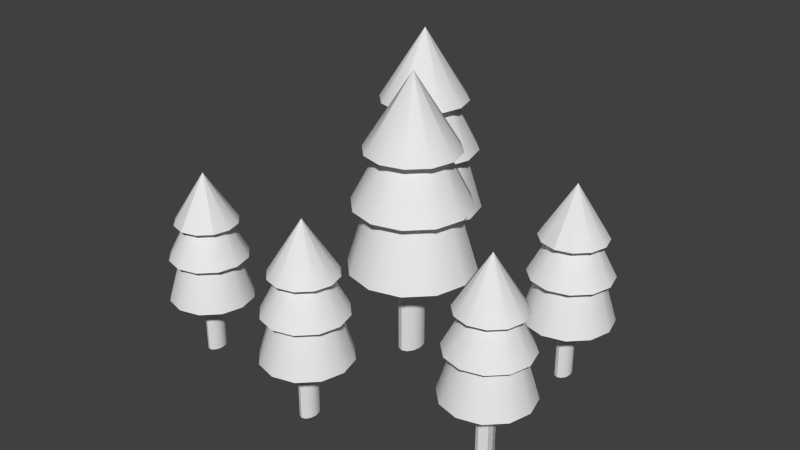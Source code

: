# Source: Forest.blend  (saved by Blender 2.83.19; exported with 4.5.12 LTS)
import bpy
from mathutils import Matrix  # noqa: F401  (used for matrix-valued properties, if any)

bpy.ops.wm.read_factory_settings(use_empty=True)
scene = bpy.context.scene
scene.name = 'Scene'

# ---- collections
col_collection_1 = bpy.data.collections.new('Collection 1'); scene.collection.children.link(col_collection_1)

# ---- world
world_world = bpy.data.worlds.new('World'); scene.world = world_world
world_world.color = (0.05088, 0.05088, 0.05088)
world_world.use_sun_shadow = False
world_world.sun_shadow_jitter_overblur = 0.0
world_world.cycles.sampling_method = 'MANUAL'
world_world.cycles.sample_map_resolution = 256

# ---- meshes
me_cylinder_003 = bpy.data.meshes.new('Cylinder.003')
me_cylinder_003.from_pydata([(0.01773, 0.04472, 0.4061), (-2.743e-08, 0.05164, 0.4061), (-3.065e-08, 0.05164, 0.1101), (0.01773, 0.04472, 0.1101), (0.03072, 0.02582, 0.1101), (0.03547, -1.38e-07, 0.1101), (0.03072, -0.02582, 0.1101), (0.01773, -0.04472, 0.1101), (-2.53e-08, -0.05164, 0.1101), (-0.01773, -0.04472, 0.1101), (-0.03072, -0.02582, 0.1101), (-0.03547, -1.598e-07, 0.1101), (-0.03072, 0.02582, 0.1101), (-0.01773, 0.04472, 0.1101), (0.03072, 0.02582, 0.4061), (0.03547, -1.38e-07, 0.4061), (0.03072, -0.02582, 0.4061), (0.01773, -0.04472, 0.4061), (-2.207e-08, -0.05164, 0.4061), (-0.01773, -0.04472, 0.4061), (-0.03072, -0.02582, 0.4061), (-0.03547, -1.598e-07, 0.4061), (-0.03072, 0.02582, 0.4061), (-0.01773, 0.04472, 0.4061), (0.5161, -0.2599, 0.3048), (0.5039, -0.2552, 0.3048), (0.5039, -0.2552, 0.1006), (0.5161, -0.2599, 0.1006), (0.5251, -0.273, 0.1006), (0.5284, -0.2908, 0.1006), (0.5251, -0.3086, 0.1006), (0.5161, -0.3216, 0.1006), (0.5039, -0.3264, 0.1006), (0.4917, -0.3216, 0.1006), (0.4827, -0.3086, 0.1006), (0.4794, -0.2908, 0.1006), (0.4827, -0.273, 0.1006), (0.4917, -0.2599, 0.1006), (0.5251, -0.273, 0.3048), (0.5284, -0.2908, 0.3048), (0.5251, -0.3086, 0.3048), (0.5161, -0.3216, 0.3048), (0.5039, -0.3264, 0.3048), (0.4917, -0.3216, 0.3048), (0.4827, -0.3086, 0.3048), (0.4794, -0.2908, 0.3048), (0.4827, -0.273, 0.3048), (0.4917, -0.2599, 0.3048), (-0.592, -0.2772, 0.2119), (-0.6042, -0.2724, 0.2119), (-0.6042, -0.2724, 0.00772), (-0.592, -0.2772, 0.00772), (-0.583, -0.2902, 0.00772), (-0.5798, -0.308, 0.00772), (-0.583, -0.3259, 0.00772), (-0.592, -0.3389, 0.00772), (-0.6042, -0.3437, 0.00772), (-0.6165, -0.3389, 0.00772), (-0.6254, -0.3259, 0.00772), (-0.6287, -0.308, 0.00772), (-0.6254, -0.2902, 0.00772), (-0.6165, -0.2772, 0.00772), (-0.583, -0.2902, 0.2119), (-0.5798, -0.308, 0.2119), (-0.583, -0.3259, 0.2119), (-0.592, -0.3389, 0.2119), (-0.6042, -0.3437, 0.2119), (-0.6165, -0.3389, 0.2119), (-0.6254, -0.3259, 0.2119), (-0.6287, -0.308, 0.2119), (-0.6254, -0.2902, 0.2119), (-0.6165, -0.2772, 0.2119), (0.4917, 0.1861, 0.332), (0.4795, 0.1909, 0.332), (0.4795, 0.1909, 0.1279), (0.4917, 0.1861, 0.1279), (0.5007, 0.1731, 0.1279), (0.504, 0.1552, 0.1279), (0.5007, 0.1374, 0.1279), (0.4917, 0.1244, 0.1279), (0.4795, 0.1196, 0.1279), (0.4673, 0.1244, 0.1279), (0.4583, 0.1374, 0.1279), (0.455, 0.1552, 0.1279), (0.4583, 0.1731, 0.1279), (0.4673, 0.1861, 0.1279), (0.5007, 0.1731, 0.332), (0.504, 0.1552, 0.332), (0.5007, 0.1374, 0.332), (0.4917, 0.1244, 0.332), (0.4795, 0.1196, 0.332), (0.4673, 0.1244, 0.332), (0.4583, 0.1374, 0.332), (0.455, 0.1552, 0.332), (0.4583, 0.1731, 0.332), (0.4673, 0.1861, 0.332), (-0.2651, 0.4538, 0.3814), (-0.2828, 0.4607, 0.3814), (-0.2828, 0.4607, 0.08544), (-0.2651, 0.4538, 0.08544), (-0.2521, 0.4349, 0.08544), (-0.2474, 0.4091, 0.08544), (-0.2521, 0.3832, 0.08544), (-0.2651, 0.3643, 0.08544), (-0.2828, 0.3574, 0.08544), (-0.3006, 0.3643, 0.08544), (-0.3135, 0.3832, 0.08544), (-0.3183, 0.4091, 0.08544), (-0.3135, 0.4349, 0.08544), (-0.3006, 0.4538, 0.08544), (-0.2521, 0.4349, 0.3814), (-0.2474, 0.4091, 0.3814), (-0.2521, 0.3832, 0.3814), (-0.2651, 0.3643, 0.3814), (-0.2828, 0.3574, 0.3814), (-0.3006, 0.3643, 0.3814), (-0.3135, 0.3832, 0.3814), (-0.3183, 0.4091, 0.3814), (-0.3135, 0.4349, 0.3814), (-0.3006, 0.4538, 0.3814), (0.00798, -0.4411, 0.307), (-0.004252, -0.4363, 0.307), (-0.004252, -0.4363, 0.1028), (0.00798, -0.4411, 0.1028), (0.01693, -0.4541, 0.1028), (0.02021, -0.4719, 0.1028), (0.01693, -0.4897, 0.1028), (0.00798, -0.5028, 0.1028), (-0.004252, -0.5075, 0.1028), (-0.01648, -0.5028, 0.1028), (-0.02544, -0.4897, 0.1028), (-0.02872, -0.4719, 0.1028), (-0.02544, -0.4541, 0.1028), (-0.01648, -0.4411, 0.1028), (0.01693, -0.4541, 0.307), (0.02021, -0.4719, 0.307), (0.01693, -0.4897, 0.307), (0.00798, -0.5028, 0.307), (-0.004252, -0.5075, 0.307), (-0.01648, -0.5028, 0.307), (-0.02544, -0.4897, 0.307), (-0.02872, -0.4719, 0.307), (-0.02544, -0.4541, 0.307), (-0.01648, -0.4411, 0.307), (0.01773, 0.04472, 0.4061), (-2.743e-08, 0.05164, 0.4061), (0.03072, 0.02582, 0.4061), (0.03547, -1.38e-07, 0.4061), (0.03072, -0.02582, 0.4061), (0.01773, -0.04472, 0.4061), (-2.207e-08, -0.05164, 0.4061), (-0.01773, -0.04472, 0.4061), (-0.03072, -0.02582, 0.4061), (-0.03547, -1.598e-07, 0.4061), (-0.03072, 0.02582, 0.4061), (-0.01773, 0.04472, 0.4061), (0.1037, 0.1796, 0.4061), (-2.75e-08, 0.2073, 0.4061), (0.1796, 0.1037, 0.4061), (0.2073, -1.171e-07, 0.4061), (0.1796, -0.1037, 0.4061), (0.1037, -0.1796, 0.4061), (3.806e-09, -0.2073, 0.4061), (-0.1037, -0.1796, 0.4061), (-0.1796, -0.1037, 0.4061), (-0.2073, -2.045e-07, 0.4061), (-0.1796, 0.1037, 0.4061), (-0.1037, 0.1796, 0.4061), (0.07096, 0.1229, 0.6218), (-3.33e-08, 0.1419, 0.6218), (0.1229, 0.07096, 0.6218), (0.1419, -1.278e-07, 0.6218), (0.1229, -0.07096, 0.6218), (0.07096, -0.1229, 0.6218), (-1.186e-08, -0.1419, 0.6218), (-0.07096, -0.1229, 0.6218), (-0.1229, -0.07096, 0.6218), (-0.1419, -1.876e-07, 0.6218), (-0.1229, 0.07096, 0.6218), (-0.07096, 0.1229, 0.6218), (0.09653, 0.1672, 0.6218), (-3.24e-08, 0.1931, 0.6218), (0.1672, 0.09653, 0.6218), (0.1931, -1.195e-07, 0.6218), (0.1672, -0.09653, 0.6218), (0.09653, -0.1672, 0.6218), (-3.247e-09, -0.1931, 0.6218), (-0.09653, -0.1672, 0.6218), (-0.1672, -0.09653, 0.6218), (-0.1931, -2.008e-07, 0.6218), (-0.1672, 0.09653, 0.6218), (-0.09653, 0.1672, 0.6218), (0.05058, 0.0876, 0.799), (-4.1e-08, 0.1012, 0.799), (0.0876, 0.05058, 0.799), (0.1012, -1.36e-07, 0.799), (0.0876, -0.05058, 0.799), (0.05058, -0.0876, 0.799), (-2.572e-08, -0.1012, 0.799), (-0.05058, -0.0876, 0.799), (-0.0876, -0.05058, 0.799), (-0.1012, -1.786e-07, 0.799), (-0.0876, 0.05058, 0.799), (-0.05058, 0.0876, 0.799), (0.07756, 0.1343, 0.799), (-4.164e-08, 0.1551, 0.799), (0.1343, 0.07756, 0.799), (0.1551, -1.28e-07, 0.799), (0.1343, -0.07756, 0.799), (0.07756, -0.1343, 0.799), (-1.821e-08, -0.1551, 0.799), (-0.07756, -0.1343, 0.799), (-0.1343, -0.07756, 0.799), (-0.1551, -1.934e-07, 0.799), (-0.1343, 0.07756, 0.799), (-0.07756, 0.1343, 0.799), (-3.699e-08, -1.59e-07, 1.046), (-3.539e-08, -1.59e-07, 1.046), (-3.217e-08, -1.542e-07, 1.046), (-3.217e-08, -1.542e-07, 1.046), (-3.217e-08, -1.542e-07, 1.046), (-3.699e-08, -1.494e-07, 1.046), (-3.539e-08, -1.494e-07, 1.046), (-3.699e-08, -1.494e-07, 1.046), (-3.217e-08, -1.542e-07, 1.046), (-3.217e-08, -1.542e-07, 1.046), (-3.217e-08, -1.542e-07, 1.046), (-3.699e-08, -1.59e-07, 1.046), (0.5161, -0.2599, 0.3048), (0.5039, -0.2552, 0.3048), (0.5251, -0.273, 0.3048), (0.5284, -0.2908, 0.3048), (0.5251, -0.3086, 0.3048), (0.5161, -0.3216, 0.3048), (0.5039, -0.3264, 0.3048), (0.4917, -0.3216, 0.3048), (0.4827, -0.3086, 0.3048), (0.4794, -0.2908, 0.3048), (0.4827, -0.273, 0.3048), (0.4917, -0.2599, 0.3048), (0.5754, -0.1669, 0.3048), (0.5039, -0.1478, 0.3048), (0.6278, -0.2193, 0.3048), (0.6469, -0.2908, 0.3048), (0.6278, -0.3623, 0.3048), (0.5754, -0.4146, 0.3048), (0.5039, -0.4338, 0.3048), (0.4324, -0.4146, 0.3048), (0.3801, -0.3623, 0.3048), (0.3609, -0.2908, 0.3048), (0.3801, -0.2193, 0.3048), (0.4324, -0.1669, 0.3048), (0.5529, -0.206, 0.4536), (0.5039, -0.1929, 0.4536), (0.5887, -0.2418, 0.4536), (0.6018, -0.2908, 0.4536), (0.5887, -0.3397, 0.4536), (0.5529, -0.3756, 0.4536), (0.5039, -0.3887, 0.4536), (0.455, -0.3756, 0.4536), (0.4191, -0.3397, 0.4536), (0.406, -0.2908, 0.4536), (0.4191, -0.2418, 0.4536), (0.455, -0.206, 0.4536), (0.5705, -0.1755, 0.4536), (0.5039, -0.1576, 0.4536), (0.6192, -0.2242, 0.4536), (0.6371, -0.2908, 0.4536), (0.6192, -0.3574, 0.4536), (0.5705, -0.4061, 0.4536), (0.5039, -0.4239, 0.4536), (0.4373, -0.4061, 0.4536), (0.3886, -0.3574, 0.4536), (0.3708, -0.2908, 0.4536), (0.3886, -0.2242, 0.4536), (0.4373, -0.1755, 0.4536), (0.5388, -0.2304, 0.5758), (0.5039, -0.221, 0.5758), (0.5643, -0.2559, 0.5758), (0.5737, -0.2908, 0.5758), (0.5643, -0.3257, 0.5758), (0.5388, -0.3512, 0.5758), (0.5039, -0.3606, 0.5758), (0.469, -0.3512, 0.5758), (0.4435, -0.3257, 0.5758), (0.4341, -0.2908, 0.5758), (0.4435, -0.2559, 0.5758), (0.469, -0.2304, 0.5758), (0.5574, -0.1981, 0.5758), (0.5039, -0.1838, 0.5758), (0.5966, -0.2373, 0.5758), (0.6109, -0.2908, 0.5758), (0.5966, -0.3443, 0.5758), (0.5574, -0.3834, 0.5758), (0.5039, -0.3978, 0.5758), (0.4504, -0.3834, 0.5758), (0.4112, -0.3443, 0.5758), (0.3969, -0.2908, 0.5758), (0.4112, -0.2373, 0.5758), (0.4504, -0.1981, 0.5758), (0.5039, -0.2908, 0.7465), (0.5039, -0.2908, 0.7465), (0.5039, -0.2908, 0.7465), (0.5039, -0.2908, 0.7465), (0.5039, -0.2908, 0.7465), (0.5039, -0.2908, 0.7465), (0.5039, -0.2908, 0.7465), (0.5039, -0.2908, 0.7465), (0.5039, -0.2908, 0.7465), (0.5039, -0.2908, 0.7465), (0.5039, -0.2908, 0.7465), (0.5039, -0.2908, 0.7465), (-0.592, -0.2772, 0.2119), (-0.6042, -0.2724, 0.2119), (-0.583, -0.2902, 0.2119), (-0.5798, -0.308, 0.2119), (-0.583, -0.3259, 0.2119), (-0.592, -0.3389, 0.2119), (-0.6042, -0.3437, 0.2119), (-0.6165, -0.3389, 0.2119), (-0.6254, -0.3259, 0.2119), (-0.6287, -0.308, 0.2119), (-0.6254, -0.2902, 0.2119), (-0.6165, -0.2772, 0.2119), (-0.5327, -0.1842, 0.2119), (-0.6042, -0.165, 0.2119), (-0.4804, -0.2365, 0.2119), (-0.4612, -0.308, 0.2119), (-0.4804, -0.3796, 0.2119), (-0.5327, -0.4319, 0.2119), (-0.6042, -0.4511, 0.2119), (-0.6757, -0.4319, 0.2119), (-0.7281, -0.3796, 0.2119), (-0.7472, -0.308, 0.2119), (-0.7281, -0.2365, 0.2119), (-0.6757, -0.1842, 0.2119), (-0.5553, -0.2233, 0.3606), (-0.6042, -0.2101, 0.3606), (-0.5194, -0.2591, 0.3606), (-0.5063, -0.308, 0.3606), (-0.5194, -0.357, 0.3606), (-0.5553, -0.3928, 0.3606), (-0.6042, -0.4059, 0.3606), (-0.6532, -0.3928, 0.3606), (-0.689, -0.357, 0.3606), (-0.7021, -0.308, 0.3606), (-0.689, -0.2591, 0.3606), (-0.6532, -0.2233, 0.3606), (-0.5376, -0.1927, 0.3606), (-0.6042, -0.1749, 0.3606), (-0.4889, -0.2415, 0.3606), (-0.4711, -0.308, 0.3606), (-0.4889, -0.3746, 0.3606), (-0.5376, -0.4234, 0.3606), (-0.6042, -0.4412, 0.3606), (-0.6708, -0.4234, 0.3606), (-0.7195, -0.3746, 0.3606), (-0.7374, -0.308, 0.3606), (-0.7195, -0.2415, 0.3606), (-0.6708, -0.1927, 0.3606), (-0.5693, -0.2476, 0.4829), (-0.6042, -0.2383, 0.4829), (-0.5438, -0.2732, 0.4829), (-0.5345, -0.308, 0.4829), (-0.5438, -0.3429, 0.4829), (-0.5693, -0.3685, 0.4829), (-0.6042, -0.3778, 0.4829), (-0.6391, -0.3685, 0.4829), (-0.6646, -0.3429, 0.4829), (-0.674, -0.308, 0.4829), (-0.6646, -0.2732, 0.4829), (-0.6391, -0.2476, 0.4829), (-0.5507, -0.2154, 0.4829), (-0.6042, -0.201, 0.4829), (-0.5116, -0.2545, 0.4829), (-0.4972, -0.308, 0.4829), (-0.5116, -0.3615, 0.4829), (-0.5507, -0.4007, 0.4829), (-0.6042, -0.415, 0.4829), (-0.6577, -0.4007, 0.4829), (-0.6969, -0.3615, 0.4829), (-0.7112, -0.308, 0.4829), (-0.6969, -0.2545, 0.4829), (-0.6577, -0.2154, 0.4829), (-0.6042, -0.308, 0.6535), (-0.6042, -0.308, 0.6535), (-0.6042, -0.308, 0.6535), (-0.6042, -0.308, 0.6535), (-0.6042, -0.308, 0.6535), (-0.6042, -0.308, 0.6535), (-0.6042, -0.308, 0.6535), (-0.6042, -0.308, 0.6535), (-0.6042, -0.308, 0.6535), (-0.6042, -0.308, 0.6535), (-0.6042, -0.308, 0.6535), (-0.6042, -0.308, 0.6535), (0.4917, 0.1861, 0.332), (0.4795, 0.1909, 0.332), (0.5007, 0.1731, 0.332), (0.504, 0.1552, 0.332), (0.5007, 0.1374, 0.332), (0.4917, 0.1244, 0.332), (0.4795, 0.1196, 0.332), (0.4673, 0.1244, 0.332), (0.4583, 0.1374, 0.332), (0.455, 0.1552, 0.332), (0.4583, 0.1731, 0.332), (0.4673, 0.1861, 0.332), (0.551, 0.2791, 0.332), (0.4795, 0.2983, 0.332), (0.6034, 0.2268, 0.332), (0.6225, 0.1552, 0.332), (0.6034, 0.08374, 0.332), (0.551, 0.03139, 0.332), (0.4795, 0.01223, 0.332), (0.408, 0.03139, 0.332), (0.3556, 0.08374, 0.332), (0.3365, 0.1552, 0.332), (0.3556, 0.2268, 0.332), (0.408, 0.2791, 0.332), (0.5284, 0.24, 0.4808), (0.4795, 0.2531, 0.4808), (0.5643, 0.2042, 0.4808), (0.5774, 0.1552, 0.4808), (0.5643, 0.1063, 0.4808), (0.5284, 0.07047, 0.4808), (0.4795, 0.05735, 0.4808), (0.4306, 0.07047, 0.4808), (0.3947, 0.1063, 0.4808), (0.3816, 0.1552, 0.4808), (0.3947, 0.2042, 0.4808), (0.4306, 0.24, 0.4808), (0.5461, 0.2706, 0.4808), (0.4795, 0.2884, 0.4808), (0.5948, 0.2218, 0.4808), (0.6127, 0.1552, 0.4808), (0.5948, 0.08867, 0.4808), (0.5461, 0.03993, 0.4808), (0.4795, 0.02209, 0.4808), (0.4129, 0.03993, 0.4808), (0.3642, 0.08867, 0.4808), (0.3463, 0.1552, 0.4808), (0.3642, 0.2218, 0.4808), (0.4129, 0.2706, 0.4808), (0.5144, 0.2157, 0.603), (0.4795, 0.225, 0.603), (0.5399, 0.1901, 0.603), (0.5493, 0.1552, 0.603), (0.5399, 0.1204, 0.603), (0.5144, 0.09482, 0.603), (0.4795, 0.08548, 0.603), (0.4446, 0.09482, 0.603), (0.4191, 0.1204, 0.603), (0.4097, 0.1552, 0.603), (0.4191, 0.1901, 0.603), (0.4446, 0.2157, 0.603), (0.533, 0.2479, 0.603), (0.4795, 0.2622, 0.603), (0.5722, 0.2087, 0.603), (0.5865, 0.1552, 0.603), (0.5722, 0.1017, 0.603), (0.533, 0.06258, 0.603), (0.4795, 0.04825, 0.603), (0.426, 0.06258, 0.603), (0.3868, 0.1017, 0.603), (0.3725, 0.1552, 0.603), (0.3868, 0.2087, 0.603), (0.426, 0.2479, 0.603), (0.4795, 0.1552, 0.7737), (0.4795, 0.1552, 0.7737), (0.4795, 0.1552, 0.7737), (0.4795, 0.1552, 0.7737), (0.4795, 0.1552, 0.7737), (0.4795, 0.1552, 0.7737), (0.4795, 0.1552, 0.7737), (0.4795, 0.1552, 0.7737), (0.4795, 0.1552, 0.7737), (0.4795, 0.1552, 0.7737), (0.4795, 0.1552, 0.7737), (0.4795, 0.1552, 0.7737), (-0.2651, 0.4538, 0.3814), (-0.2828, 0.4607, 0.3814), (-0.2521, 0.4349, 0.3814), (-0.2474, 0.4091, 0.3814), (-0.2521, 0.3832, 0.3814), (-0.2651, 0.3643, 0.3814), (-0.2828, 0.3574, 0.3814), (-0.3006, 0.3643, 0.3814), (-0.3135, 0.3832, 0.3814), (-0.3183, 0.4091, 0.3814), (-0.3135, 0.4349, 0.3814), (-0.3006, 0.4538, 0.3814), (-0.1792, 0.5886, 0.3814), (-0.2828, 0.6164, 0.3814), (-0.1033, 0.5127, 0.3814), (-0.07548, 0.4091, 0.3814), (-0.1033, 0.3054, 0.3814), (-0.1792, 0.2295, 0.3814), (-0.2828, 0.2017, 0.3814), (-0.3865, 0.2295, 0.3814), (-0.4624, 0.3054, 0.3814), (-0.4902, 0.4091, 0.3814), (-0.4624, 0.5127, 0.3814), (-0.3865, 0.5886, 0.3814), (-0.2119, 0.532, 0.5971), (-0.2828, 0.551, 0.5971), (-0.1599, 0.48, 0.5971), (-0.1409, 0.4091, 0.5971), (-0.1599, 0.3381, 0.5971), (-0.2119, 0.2862, 0.5971), (-0.2828, 0.2671, 0.5971), (-0.3538, 0.2862, 0.5971), (-0.4057, 0.3381, 0.5971), (-0.4248, 0.4091, 0.5971), (-0.4057, 0.48, 0.5971), (-0.3538, 0.532, 0.5971), (-0.1863, 0.5763, 0.5971), (-0.2828, 0.6021, 0.5971), (-0.1156, 0.5056, 0.5971), (-0.08977, 0.4091, 0.5971), (-0.1156, 0.3125, 0.5971), (-0.1863, 0.2419, 0.5971), (-0.2828, 0.216, 0.5971), (-0.3794, 0.2419, 0.5971), (-0.45, 0.3125, 0.5971), (-0.4759, 0.4091, 0.5971), (-0.45, 0.5056, 0.5971), (-0.3794, 0.5763, 0.5971), (-0.2322, 0.4967, 0.7743), (-0.2828, 0.5102, 0.7743), (-0.1952, 0.4596, 0.7743), (-0.1817, 0.4091, 0.7743), (-0.1952, 0.3585, 0.7743), (-0.2322, 0.3215, 0.7743), (-0.2828, 0.3079, 0.7743), (-0.3334, 0.3215, 0.7743), (-0.3704, 0.3585, 0.7743), (-0.384, 0.4091, 0.7743), (-0.3704, 0.4596, 0.7743), (-0.3334, 0.4967, 0.7743), (-0.2053, 0.5434, 0.7743), (-0.2828, 0.5642, 0.7743), (-0.1485, 0.4866, 0.7743), (-0.1277, 0.4091, 0.7743), (-0.1485, 0.3315, 0.7743), (-0.2053, 0.2747, 0.7743), (-0.2828, 0.2539, 0.7743), (-0.3604, 0.2747, 0.7743), (-0.4172, 0.3315, 0.7743), (-0.438, 0.4091, 0.7743), (-0.4172, 0.4866, 0.7743), (-0.3604, 0.5434, 0.7743), (-0.2828, 0.4091, 1.022), (-0.2828, 0.4091, 1.022), (-0.2828, 0.4091, 1.022), (-0.2828, 0.4091, 1.022), (-0.2828, 0.4091, 1.022), (-0.2828, 0.4091, 1.022), (-0.2828, 0.4091, 1.022), (-0.2828, 0.4091, 1.022), (-0.2828, 0.4091, 1.022), (-0.2828, 0.4091, 1.022), (-0.2828, 0.4091, 1.022), (-0.2828, 0.4091, 1.022), (0.00798, -0.4411, 0.307), (-0.004252, -0.4363, 0.307), (0.01693, -0.4541, 0.307), (0.02021, -0.4719, 0.307), (0.01693, -0.4897, 0.307), (0.00798, -0.5028, 0.307), (-0.004252, -0.5075, 0.307), (-0.01648, -0.5028, 0.307), (-0.02544, -0.4897, 0.307), (-0.02872, -0.4719, 0.307), (-0.02544, -0.4541, 0.307), (-0.01648, -0.4411, 0.307), (0.06726, -0.3481, 0.307), (-0.004252, -0.3289, 0.307), (0.1196, -0.4004, 0.307), (0.1388, -0.4719, 0.307), (0.1196, -0.5434, 0.307), (0.06726, -0.5958, 0.307), (-0.004252, -0.6149, 0.307), (-0.07576, -0.5958, 0.307), (-0.1281, -0.5434, 0.307), (-0.1473, -0.4719, 0.307), (-0.1281, -0.4004, 0.307), (-0.07576, -0.3481, 0.307), (0.0447, -0.3871, 0.4557), (-0.004252, -0.374, 0.4557), (0.08053, -0.423, 0.4557), (0.09364, -0.4719, 0.4557), (0.08053, -0.5209, 0.4557), (0.0447, -0.5567, 0.4557), (-0.004252, -0.5698, 0.4557), (-0.0532, -0.5567, 0.4557), (-0.08903, -0.5209, 0.4557), (-0.1021, -0.4719, 0.4557), (-0.08903, -0.423, 0.4557), (-0.0532, -0.3871, 0.4557), (0.06233, -0.3566, 0.4557), (-0.004252, -0.3388, 0.4557), (0.1111, -0.4054, 0.4557), (0.1289, -0.4719, 0.4557), (0.1111, -0.5385, 0.4557), (0.06233, -0.5872, 0.4557), (-0.004252, -0.6051, 0.4557), (-0.07083, -0.5872, 0.4557), (-0.1196, -0.5385, 0.4557), (-0.1374, -0.4719, 0.4557), (-0.1196, -0.4054, 0.4557), (-0.07083, -0.3566, 0.4557), (0.03063, -0.4115, 0.578), (-0.004252, -0.4022, 0.578), (0.05617, -0.437, 0.578), (0.06552, -0.4719, 0.578), (0.05617, -0.5068, 0.578), (0.03063, -0.5324, 0.578), (-0.004252, -0.5417, 0.578), (-0.03914, -0.5324, 0.578), (-0.06468, -0.5068, 0.578), (-0.07402, -0.4719, 0.578), (-0.06468, -0.437, 0.578), (-0.03914, -0.4115, 0.578), (0.04925, -0.3793, 0.578), (-0.004252, -0.3649, 0.578), (0.08841, -0.4184, 0.578), (0.1027, -0.4719, 0.578), (0.08841, -0.5254, 0.578), (0.04925, -0.5646, 0.578), (-0.004252, -0.5789, 0.578), (-0.05775, -0.5646, 0.578), (-0.09692, -0.5254, 0.578), (-0.1113, -0.4719, 0.578), (-0.09692, -0.4184, 0.578), (-0.05775, -0.3793, 0.578), (-0.004252, -0.4719, 0.7486), (-0.004252, -0.4719, 0.7486), (-0.004252, -0.4719, 0.7486), (-0.004252, -0.4719, 0.7486), (-0.004252, -0.4719, 0.7486), (-0.004252, -0.4719, 0.7486), (-0.004252, -0.4719, 0.7486), (-0.004252, -0.4719, 0.7486), (-0.004252, -0.4719, 0.7486), (-0.004252, -0.4719, 0.7486), (-0.004252, -0.4719, 0.7486), (-0.004252, -0.4719, 0.7486), (0.01773, -0.04472, 0.4061), (0.01773, -0.04472, 0.1101), (-2.207e-08, -0.05164, 0.4061), (-2.53e-08, -0.05164, 0.1101), (-0.01773, -0.04472, 0.4061), (-0.01773, -0.04472, 0.1101), (0.01773, 0.04472, 0.4061), (0.01773, 0.04472, 0.1101), (-2.743e-08, 0.05164, 0.4061), (-3.065e-08, 0.05164, 0.1101), (-0.01773, 0.04472, 0.4061), (-0.01773, 0.04472, 0.1101), (0.5251, -0.273, 0.3048), (0.5251, -0.273, 0.3048), (0.5251, -0.273, 0.1006), (0.5251, -0.273, 0.1006), (0.5284, -0.2908, 0.1006), (0.4827, -0.3086, 0.3048), (0.4917, -0.3216, 0.3048), (0.4917, -0.3216, 0.3048), (0.5251, -0.3086, 0.3048), (0.5251, -0.3086, 0.1006), (0.5161, -0.3216, 0.3048), (0.5161, -0.3216, 0.1006), (0.5039, -0.3264, 0.3048), (0.5039, -0.3264, 0.1006), (0.4917, -0.3216, 0.1006), (0.4917, -0.3216, 0.1006), (0.5161, -0.2599, 0.3048), (0.5161, -0.2599, 0.1006), (0.4827, -0.3086, 0.1006), (0.5284, -0.2908, 0.3048), (0.5039, -0.2552, 0.3048), (0.5039, -0.2552, 0.1006), (0.4917, -0.2599, 0.3048), (0.4917, -0.2599, 0.1006), (-0.592, -0.3389, 0.2119), (-0.592, -0.3389, 0.00772), (-0.6042, -0.3437, 0.2119), (-0.6042, -0.3437, 0.00772), (-0.6165, -0.3389, 0.2119), (-0.6165, -0.3389, 0.00772), (-0.592, -0.2772, 0.2119), (-0.592, -0.2772, 0.00772), (-0.6042, -0.2724, 0.2119), (-0.6042, -0.2724, 0.00772), (-0.6165, -0.2772, 0.2119), (-0.6165, -0.2772, 0.00772), (0.4917, 0.1244, 0.332), (0.4917, 0.1244, 0.1279), (0.4795, 0.1196, 0.332), (0.4795, 0.1196, 0.1279), (0.4673, 0.1244, 0.332), (0.4673, 0.1244, 0.1279), (0.4917, 0.1861, 0.332), (0.4917, 0.1861, 0.1279), (0.4795, 0.1909, 0.332), (0.4795, 0.1909, 0.1279), (0.4673, 0.1861, 0.332), (0.4673, 0.1861, 0.1279), (-0.2651, 0.3643, 0.3814), (-0.2651, 0.3643, 0.08544), (-0.2828, 0.3574, 0.3814), (-0.2828, 0.3574, 0.08544), (-0.3006, 0.3643, 0.3814), (-0.3006, 0.3643, 0.08544), (-0.2651, 0.4538, 0.3814), (-0.2651, 0.4538, 0.08544), (-0.2828, 0.4607, 0.3814), (-0.2828, 0.4607, 0.08544), (-0.3006, 0.4538, 0.3814), (-0.3006, 0.4538, 0.08544), (0.00798, -0.5028, 0.307), (0.00798, -0.5028, 0.1028), (-0.004252, -0.5075, 0.307), (-0.004252, -0.5075, 0.1028), (-0.01648, -0.5028, 0.307), (-0.01648, -0.5028, 0.1028), (0.00798, -0.4411, 0.307), (0.00798, -0.4411, 0.1028), (-0.004252, -0.4363, 0.307), (-0.004252, -0.4363, 0.1028), (-0.01648, -0.4411, 0.307), (-0.01648, -0.4411, 0.1028), (-2.75e-08, 0.2073, 0.4061), (-0.1037, 0.1796, 0.4061), (-0.1796, 0.1037, 0.4061), (-0.2073, -2.045e-07, 0.4061), (-0.1796, -0.1037, 0.4061), (-0.1037, -0.1796, 0.4061), (3.806e-09, -0.2073, 0.4061), (0.1037, -0.1796, 0.4061), (0.1796, -0.1037, 0.4061), (0.2073, -1.171e-07, 0.4061), (0.1796, 0.1037, 0.4061), (0.1037, 0.1796, 0.4061), (-3.33e-08, 0.1419, 0.6218), (-0.07096, 0.1229, 0.6218), (-0.1229, 0.07096, 0.6218), (-0.1419, -1.876e-07, 0.6218), (-0.1229, -0.07096, 0.6218), (-0.07096, -0.1229, 0.6218), (-1.186e-08, -0.1419, 0.6218), (0.07096, -0.1229, 0.6218), (0.1229, -0.07096, 0.6218), (0.1419, -1.278e-07, 0.6218), (0.1229, 0.07096, 0.6218), (0.07096, 0.1229, 0.6218), (-3.24e-08, 0.1931, 0.6218), (-0.09653, 0.1672, 0.6218), (-0.1672, 0.09653, 0.6218), (-0.1931, -2.008e-07, 0.6218), (-0.1672, -0.09653, 0.6218), (-0.09653, -0.1672, 0.6218), (-3.247e-09, -0.1931, 0.6218), (0.09653, -0.1672, 0.6218), (0.1672, -0.09653, 0.6218), (0.1931, -1.195e-07, 0.6218), (0.1672, 0.09653, 0.6218), (0.09653, 0.1672, 0.6218), (-4.1e-08, 0.1012, 0.799), (-0.05058, 0.0876, 0.799), (-0.0876, 0.05058, 0.799), (-0.1012, -1.786e-07, 0.799), (-0.0876, -0.05058, 0.799), (-0.05058, -0.0876, 0.799), (-2.572e-08, -0.1012, 0.799), (0.05058, -0.0876, 0.799), (0.0876, -0.05058, 0.799), (0.1012, -1.36e-07, 0.799), (0.0876, 0.05058, 0.799), (0.05058, 0.0876, 0.799), (-4.164e-08, 0.1551, 0.799), (-0.07756, 0.1343, 0.799), (-0.1343, 0.07756, 0.799), (-0.1551, -1.934e-07, 0.799), (-0.1343, -0.07756, 0.799), (-0.07756, -0.1343, 0.799), (-1.821e-08, -0.1551, 0.799), (0.07756, -0.1343, 0.799), (0.1343, -0.07756, 0.799), (0.1551, -1.28e-07, 0.799), (0.1343, 0.07756, 0.799), (0.07756, 0.1343, 0.799), (-3.539e-08, -1.59e-07, 1.046), (-3.699e-08, -1.59e-07, 1.046), (-3.217e-08, -1.542e-07, 1.046), (-3.217e-08, -1.542e-07, 1.046), (-3.217e-08, -1.542e-07, 1.046), (-3.699e-08, -1.494e-07, 1.046), (-3.539e-08, -1.494e-07, 1.046), (-3.699e-08, -1.494e-07, 1.046), (-3.217e-08, -1.542e-07, 1.046), (-3.217e-08, -1.542e-07, 1.046), (-3.217e-08, -1.542e-07, 1.046), (-3.699e-08, -1.59e-07, 1.046), (0.5039, -0.1478, 0.3048), (0.4324, -0.1669, 0.3048), (0.3801, -0.2193, 0.3048), (0.3609, -0.2908, 0.3048), (0.3801, -0.3623, 0.3048), (0.4324, -0.4146, 0.3048), (0.5039, -0.4338, 0.3048), (0.5754, -0.4146, 0.3048), (0.6278, -0.3623, 0.3048), (0.6469, -0.2908, 0.3048), (0.6278, -0.2193, 0.3048), (0.5754, -0.1669, 0.3048), (0.5039, -0.1929, 0.4536), (0.455, -0.206, 0.4536), (0.4191, -0.2418, 0.4536), (0.406, -0.2908, 0.4536), (0.4191, -0.3397, 0.4536), (0.455, -0.3756, 0.4536), (0.5039, -0.3887, 0.4536), (0.5529, -0.3756, 0.4536), (0.5887, -0.3397, 0.4536), (0.6018, -0.2908, 0.4536), (0.5887, -0.2418, 0.4536), (0.5529, -0.206, 0.4536), (0.5039, -0.1576, 0.4536), (0.4373, -0.1755, 0.4536), (0.3886, -0.2242, 0.4536), (0.3708, -0.2908, 0.4536), (0.3886, -0.3574, 0.4536), (0.4373, -0.4061, 0.4536), (0.5039, -0.4239, 0.4536), (0.5705, -0.4061, 0.4536), (0.6192, -0.3574, 0.4536), (0.6371, -0.2908, 0.4536), (0.6192, -0.2242, 0.4536), (0.5705, -0.1755, 0.4536), (0.5039, -0.221, 0.5758), (0.469, -0.2304, 0.5758), (0.4435, -0.2559, 0.5758), (0.4341, -0.2908, 0.5758), (0.4435, -0.3257, 0.5758), (0.469, -0.3512, 0.5758), (0.5039, -0.3606, 0.5758), (0.5388, -0.3512, 0.5758), (0.5643, -0.3257, 0.5758), (0.5737, -0.2908, 0.5758), (0.5643, -0.2559, 0.5758), (0.5388, -0.2304, 0.5758), (0.5039, -0.1838, 0.5758), (0.4504, -0.1981, 0.5758), (0.4112, -0.2373, 0.5758), (0.3969, -0.2908, 0.5758), (0.4112, -0.3443, 0.5758), (0.4504, -0.3834, 0.5758), (0.5039, -0.3978, 0.5758), (0.5574, -0.3834, 0.5758), (0.5966, -0.3443, 0.5758), (0.6109, -0.2908, 0.5758), (0.5966, -0.2373, 0.5758), (0.5574, -0.1981, 0.5758), (0.5039, -0.2908, 0.7465), (0.5039, -0.2908, 0.7465), (0.5039, -0.2908, 0.7465), (0.5039, -0.2908, 0.7465), (0.5039, -0.2908, 0.7465), (0.5039, -0.2908, 0.7465), (0.5039, -0.2908, 0.7465), (0.5039, -0.2908, 0.7465), (0.5039, -0.2908, 0.7465), (0.5039, -0.2908, 0.7465), (0.5039, -0.2908, 0.7465), (0.5039, -0.2908, 0.7465), (-0.6042, -0.165, 0.2119), (-0.6757, -0.1842, 0.2119), (-0.7281, -0.2365, 0.2119), (-0.7472, -0.308, 0.2119), (-0.7281, -0.3796, 0.2119), (-0.6757, -0.4319, 0.2119), (-0.6042, -0.4511, 0.2119), (-0.5327, -0.4319, 0.2119), (-0.4804, -0.3796, 0.2119), (-0.4612, -0.308, 0.2119), (-0.4804, -0.2365, 0.2119), (-0.5327, -0.1842, 0.2119), (-0.6042, -0.2101, 0.3606), (-0.6532, -0.2233, 0.3606), (-0.689, -0.2591, 0.3606), (-0.7021, -0.308, 0.3606), (-0.689, -0.357, 0.3606), (-0.6532, -0.3928, 0.3606), (-0.6042, -0.4059, 0.3606), (-0.5553, -0.3928, 0.3606), (-0.5194, -0.357, 0.3606), (-0.5063, -0.308, 0.3606), (-0.5194, -0.2591, 0.3606), (-0.5553, -0.2233, 0.3606), (-0.6042, -0.1749, 0.3606), (-0.6708, -0.1927, 0.3606), (-0.7195, -0.2415, 0.3606), (-0.7374, -0.308, 0.3606), (-0.7195, -0.3746, 0.3606), (-0.6708, -0.4234, 0.3606), (-0.6042, -0.4412, 0.3606), (-0.5376, -0.4234, 0.3606), (-0.4889, -0.3746, 0.3606), (-0.4711, -0.308, 0.3606), (-0.4889, -0.2415, 0.3606), (-0.5376, -0.1927, 0.3606), (-0.6042, -0.2383, 0.4829), (-0.6391, -0.2476, 0.4829), (-0.6646, -0.2732, 0.4829), (-0.674, -0.308, 0.4829), (-0.6646, -0.3429, 0.4829), (-0.6391, -0.3685, 0.4829), (-0.6042, -0.3778, 0.4829), (-0.5693, -0.3685, 0.4829), (-0.5438, -0.3429, 0.4829), (-0.5345, -0.308, 0.4829), (-0.5438, -0.2732, 0.4829), (-0.5693, -0.2476, 0.4829), (-0.6042, -0.201, 0.4829), (-0.6577, -0.2154, 0.4829), (-0.6969, -0.2545, 0.4829), (-0.7112, -0.308, 0.4829), (-0.6969, -0.3615, 0.4829), (-0.6577, -0.4007, 0.4829), (-0.6042, -0.415, 0.4829), (-0.6042, -0.415, 0.4829), (-0.5507, -0.4007, 0.4829), (-0.5116, -0.3615, 0.4829), (-0.5116, -0.3615, 0.4829), (-0.4972, -0.308, 0.4829), (-0.5116, -0.2545, 0.4829), (-0.5507, -0.2154, 0.4829), (-0.6042, -0.308, 0.6535), (-0.6042, -0.308, 0.6535), (-0.6042, -0.308, 0.6535), (-0.6042, -0.308, 0.6535), (-0.6042, -0.308, 0.6535), (-0.6042, -0.308, 0.6535), (-0.6042, -0.308, 0.6535), (-0.6042, -0.308, 0.6535), (-0.6042, -0.308, 0.6535), (-0.6042, -0.308, 0.6535), (-0.6042, -0.308, 0.6535), (-0.6042, -0.308, 0.6535), (0.4795, 0.2983, 0.332), (0.408, 0.2791, 0.332), (0.3556, 0.2268, 0.332), (0.3365, 0.1552, 0.332), (0.3556, 0.08374, 0.332), (0.408, 0.03139, 0.332), (0.4795, 0.01223, 0.332), (0.551, 0.03139, 0.332), (0.6034, 0.08374, 0.332), (0.6225, 0.1552, 0.332), (0.6034, 0.2268, 0.332), (0.551, 0.2791, 0.332), (0.4795, 0.2531, 0.4808), (0.4306, 0.24, 0.4808), (0.3947, 0.2042, 0.4808), (0.3816, 0.1552, 0.4808), (0.3947, 0.1063, 0.4808), (0.4306, 0.07047, 0.4808), (0.4795, 0.05735, 0.4808), (0.5284, 0.07047, 0.4808), (0.5643, 0.1063, 0.4808), (0.5774, 0.1552, 0.4808), (0.5643, 0.2042, 0.4808), (0.5284, 0.24, 0.4808), (0.4795, 0.2884, 0.4808), (0.4129, 0.2706, 0.4808), (0.3642, 0.2218, 0.4808), (0.3463, 0.1552, 0.4808), (0.3642, 0.08867, 0.4808), (0.4129, 0.03993, 0.4808), (0.4795, 0.02209, 0.4808), (0.5461, 0.03993, 0.4808), (0.5948, 0.08867, 0.4808), (0.6127, 0.1552, 0.4808), (0.5948, 0.2218, 0.4808), (0.5461, 0.2706, 0.4808), (0.4795, 0.225, 0.603), (0.4446, 0.2157, 0.603), (0.4191, 0.1901, 0.603), (0.4097, 0.1552, 0.603), (0.4191, 0.1204, 0.603), (0.4446, 0.09482, 0.603), (0.4795, 0.08548, 0.603), (0.5144, 0.09482, 0.603), (0.5399, 0.1204, 0.603), (0.5493, 0.1552, 0.603), (0.5399, 0.1901, 0.603), (0.5144, 0.2157, 0.603), (0.4795, 0.2622, 0.603), (0.426, 0.2479, 0.603), (0.3868, 0.2087, 0.603), (0.3725, 0.1552, 0.603), (0.3868, 0.1017, 0.603), (0.426, 0.06258, 0.603), (0.4795, 0.04825, 0.603), (0.4795, 0.04825, 0.603), (0.4795, 0.04825, 0.603), (0.533, 0.06258, 0.603), (0.533, 0.06258, 0.603), (0.533, 0.06258, 0.603), (0.5722, 0.1017, 0.603), (0.5865, 0.1552, 0.603), (0.5722, 0.2087, 0.603), (0.533, 0.2479, 0.603), (0.4795, 0.1552, 0.7737), (0.4795, 0.1552, 0.7737), (0.4795, 0.1552, 0.7737), (0.4795, 0.1552, 0.7737), (0.4795, 0.1552, 0.7737), (0.4795, 0.1552, 0.7737), (0.4795, 0.1552, 0.7737), (0.4795, 0.1552, 0.7737), (0.4795, 0.1552, 0.7737), (0.4795, 0.1552, 0.7737), (0.4795, 0.1552, 0.7737), (0.4795, 0.1552, 0.7737), (0.4795, 0.1552, 0.7737), (0.4795, 0.1552, 0.7737), (0.4795, 0.1552, 0.7737), (0.4795, 0.1552, 0.7737), (-0.2828, 0.6164, 0.3814), (-0.3865, 0.5886, 0.3814), (-0.4624, 0.5127, 0.3814), (-0.4902, 0.4091, 0.3814), (-0.4624, 0.3054, 0.3814), (-0.3865, 0.2295, 0.3814), (-0.2828, 0.2017, 0.3814), (-0.1792, 0.2295, 0.3814), (-0.1033, 0.3054, 0.3814), (-0.07548, 0.4091, 0.3814), (-0.1033, 0.5127, 0.3814), (-0.1792, 0.5886, 0.3814), (-0.2828, 0.551, 0.5971), (-0.3538, 0.532, 0.5971), (-0.4057, 0.48, 0.5971), (-0.4248, 0.4091, 0.5971), (-0.4057, 0.3381, 0.5971), (-0.3538, 0.2862, 0.5971), (-0.2828, 0.2671, 0.5971), (-0.2119, 0.2862, 0.5971), (-0.1599, 0.3381, 0.5971), (-0.1409, 0.4091, 0.5971), (-0.1599, 0.48, 0.5971), (-0.2119, 0.532, 0.5971), (-0.2828, 0.6021, 0.5971), (-0.3794, 0.5763, 0.5971), (-0.45, 0.5056, 0.5971), (-0.4759, 0.4091, 0.5971), (-0.45, 0.3125, 0.5971), (-0.3794, 0.2419, 0.5971), (-0.2828, 0.216, 0.5971), (-0.1863, 0.2419, 0.5971), (-0.1156, 0.3125, 0.5971), (-0.08977, 0.4091, 0.5971), (-0.1156, 0.5056, 0.5971), (-0.1863, 0.5763, 0.5971), (-0.2828, 0.5102, 0.7743), (-0.3334, 0.4967, 0.7743), (-0.3704, 0.4596, 0.7743), (-0.384, 0.4091, 0.7743), (-0.3704, 0.3585, 0.7743), (-0.3334, 0.3215, 0.7743), (-0.2828, 0.3079, 0.7743), (-0.2322, 0.3215, 0.7743), (-0.1952, 0.3585, 0.7743), (-0.1817, 0.4091, 0.7743), (-0.1952, 0.4596, 0.7743), (-0.2322, 0.4967, 0.7743), (-0.2828, 0.5642, 0.7743), (-0.3604, 0.5434, 0.7743), (-0.4172, 0.4866, 0.7743), (-0.438, 0.4091, 0.7743), (-0.4172, 0.3315, 0.7743), (-0.3604, 0.2747, 0.7743), (-0.2828, 0.2539, 0.7743), (-0.2053, 0.2747, 0.7743), (-0.1485, 0.3315, 0.7743), (-0.1277, 0.4091, 0.7743), (-0.1485, 0.4866, 0.7743), (-0.2053, 0.5434, 0.7743), (-0.2828, 0.4091, 1.022), (-0.2828, 0.4091, 1.022), (-0.2828, 0.4091, 1.022), (-0.2828, 0.4091, 1.022), (-0.2828, 0.4091, 1.022), (-0.2828, 0.4091, 1.022), (-0.2828, 0.4091, 1.022), (-0.2828, 0.4091, 1.022), (-0.2828, 0.4091, 1.022), (-0.2828, 0.4091, 1.022), (-0.2828, 0.4091, 1.022), (-0.2828, 0.4091, 1.022), (-0.004252, -0.3289, 0.307), (-0.07576, -0.3481, 0.307), (-0.1281, -0.4004, 0.307), (-0.1473, -0.4719, 0.307), (-0.1281, -0.5434, 0.307), (-0.07576, -0.5958, 0.307), (-0.004252, -0.6149, 0.307), (0.06726, -0.5958, 0.307), (0.1196, -0.5434, 0.307), (0.1388, -0.4719, 0.307), (0.1196, -0.4004, 0.307), (0.06726, -0.3481, 0.307), (-0.004252, -0.374, 0.4557), (-0.0532, -0.3871, 0.4557), (-0.08903, -0.423, 0.4557), (-0.1021, -0.4719, 0.4557), (-0.08903, -0.5209, 0.4557), (-0.0532, -0.5567, 0.4557), (-0.004252, -0.5698, 0.4557), (0.0447, -0.5567, 0.4557), (0.08053, -0.5209, 0.4557), (0.09364, -0.4719, 0.4557), (0.08053, -0.423, 0.4557), (0.0447, -0.3871, 0.4557), (-0.004252, -0.3388, 0.4557), (-0.07083, -0.3566, 0.4557), (-0.1196, -0.4054, 0.4557), (-0.1374, -0.4719, 0.4557), (-0.1196, -0.5385, 0.4557), (-0.07083, -0.5872, 0.4557), (-0.004252, -0.6051, 0.4557), (0.06233, -0.5872, 0.4557), (0.1111, -0.5385, 0.4557), (0.1289, -0.4719, 0.4557), (0.1111, -0.4054, 0.4557), (0.06233, -0.3566, 0.4557), (-0.004252, -0.4022, 0.578), (-0.03914, -0.4115, 0.578), (-0.06468, -0.437, 0.578), (-0.07402, -0.4719, 0.578), (-0.06468, -0.5068, 0.578), (-0.03914, -0.5324, 0.578), (-0.004252, -0.5417, 0.578), (0.03063, -0.5324, 0.578), (0.05617, -0.5068, 0.578), (0.06552, -0.4719, 0.578), (0.05617, -0.437, 0.578), (0.03063, -0.4115, 0.578), (-0.004252, -0.3649, 0.578), (-0.05775, -0.3793, 0.578), (-0.09692, -0.4184, 0.578), (-0.1113, -0.4719, 0.578), (-0.09692, -0.5254, 0.578), (-0.05775, -0.5646, 0.578), (-0.004252, -0.5789, 0.578), (0.04925, -0.5646, 0.578), (0.08841, -0.5254, 0.578), (0.1027, -0.4719, 0.578), (0.08841, -0.4184, 0.578), (0.04925, -0.3793, 0.578), (-0.004252, -0.4719, 0.7486), (-0.004252, -0.4719, 0.7486), (-0.004252, -0.4719, 0.7486), (-0.004252, -0.4719, 0.7486), (-0.004252, -0.4719, 0.7486), (-0.004252, -0.4719, 0.7486), (-0.004252, -0.4719, 0.7486), (-0.004252, -0.4719, 0.7486), (-0.004252, -0.4719, 0.7486), (-0.004252, -0.4719, 0.7486), (-0.004252, -0.4719, 0.7486), (-0.004252, -0.4719, 0.7486)], [], [(16, 648, 649, 6), (3, 654, 14, 4), (8, 650, 19, 653), (14, 15, 5, 4), (10, 20, 21, 11), (5, 15, 16, 6), (12, 22, 23, 659), (7, 17, 18, 651), (9, 652, 20, 10), (11, 21, 22, 12), (13, 658, 656, 2), (112, 708, 709, 102), (99, 714, 110, 100), (104, 710, 115, 713), (110, 111, 101, 100), (106, 116, 117, 107), (101, 111, 112, 102), (108, 118, 119, 719), (103, 113, 114, 711), (105, 712, 116, 106), (107, 117, 118, 108), (109, 718, 716, 98), (657, 1, 0, 655), (717, 97, 96, 715), (87, 77, 76, 86), (705, 73, 702, 703), (696, 697, 78, 88), (91, 701, 80, 698), (92, 93, 83, 82), (94, 95, 707, 84), (76, 75, 72, 86), (77, 87, 88, 78), (79, 89, 90, 699), (706, 704, 74, 85), (93, 94, 84, 83), (700, 92, 82, 81), (28, 661, 679, 664), (30, 668, 670, 671), (667, 675, 32, 672), (680, 26, 37, 682), (665, 678, 33, 43), (47, 683, 36, 46), (31, 41, 42, 673), (660, 663, 29, 669, 40, 39), (27, 676, 38, 662), (25, 24, 677, 681), (678, 665, 666, 45, 35, 674), (44, 46, 36, 34, 674, 35, 45, 666), (724, 140, 130, 129), (722, 139, 725, 128), (127, 720, 138, 723), (126, 136, 137, 721), (125, 135, 136, 126), (124, 134, 135, 125), (140, 141, 131, 130), (141, 142, 132, 131), (142, 143, 731, 132), (730, 728, 122, 133), (124, 123, 726, 134), (727, 729, 121, 120), (691, 693, 49, 690), (50, 61, 694, 692), (695, 60, 70, 71), (60, 59, 69, 70), (59, 58, 68, 69), (58, 57, 688, 68), (689, 56, 686, 67), (687, 55, 684, 66), (685, 54, 64, 65), (54, 53, 63, 64), (53, 52, 62, 63), (52, 51, 48, 62), (144, 145, 732, 743), (155, 154, 734, 733), (152, 151, 737, 736), (145, 155, 733, 732), (150, 149, 739, 738), (148, 147, 741, 740), (146, 144, 743, 158), (153, 152, 736, 735), (151, 150, 738, 737), (159, 742, 754, 753), (149, 148, 740, 739), (154, 153, 735, 734), (147, 146, 158, 741), (178, 747, 759, 758), (162, 161, 751, 750), (165, 164, 748, 177), (742, 156, 755, 754), (157, 167, 745, 744), (161, 160, 752, 751), (164, 163, 749, 748), (156, 157, 744, 755), (167, 166, 746, 745), (160, 159, 753, 752), (163, 162, 750, 749), (166, 165, 177, 746), (190, 189, 771, 770), (171, 170, 766, 765), (174, 173, 763, 762), (747, 176, 760, 759), (170, 168, 767, 766), (169, 179, 757, 756), (173, 172, 764, 763), (176, 175, 761, 760), (168, 169, 756, 767), (179, 178, 758, 757), (172, 171, 765, 764), (175, 174, 762, 761), (199, 774, 786, 785), (183, 182, 778, 777), (186, 185, 775, 198), (189, 188, 772, 771), (182, 180, 779, 778), (181, 191, 769, 768), (185, 184, 776, 775), (188, 187, 773, 772), (180, 181, 768, 779), (191, 190, 770, 769), (184, 183, 777, 776), (187, 186, 198, 773), (211, 210, 798, 223), (202, 201, 783, 782), (195, 194, 790, 789), (774, 197, 787, 786), (201, 200, 784, 783), (194, 192, 791, 790), (193, 203, 781, 780), (197, 196, 788, 787), (200, 199, 785, 784), (192, 193, 780, 791), (203, 202, 782, 781), (196, 195, 789, 788), (803, 792, 793, 794, 795, 796, 797, 222, 799, 800, 801, 802), (214, 213, 225, 226), (207, 206, 218, 219), (210, 209, 221, 798), (213, 212, 224, 225), (206, 204, 216, 218), (205, 215, 227, 217), (209, 208, 220, 221), (212, 211, 223, 224), (204, 205, 217, 216), (215, 214, 226, 227), (208, 207, 219, 220), (228, 229, 804, 815), (239, 238, 806, 805), (236, 235, 809, 808), (229, 239, 805, 804), (234, 233, 811, 810), (232, 231, 813, 812), (230, 228, 815, 242), (237, 236, 808, 807), (235, 234, 810, 809), (243, 814, 826, 825), (233, 232, 812, 811), (238, 237, 807, 806), (231, 230, 242, 813), (262, 819, 831, 830), (246, 245, 823, 822), (249, 248, 820, 261), (814, 240, 827, 826), (241, 251, 817, 816), (245, 244, 824, 823), (248, 247, 821, 820), (240, 241, 816, 827), (251, 250, 818, 817), (244, 243, 825, 824), (247, 246, 822, 821), (250, 249, 261, 818), (274, 273, 843, 842), (255, 254, 838, 837), (258, 257, 835, 834), (819, 260, 832, 831), (254, 252, 839, 838), (253, 263, 829, 828), (257, 256, 836, 835), (260, 259, 833, 832), (252, 253, 828, 839), (263, 262, 830, 829), (256, 255, 837, 836), (259, 258, 834, 833), (283, 846, 858, 857), (267, 266, 850, 849), (270, 269, 847, 282), (273, 272, 844, 843), (266, 264, 851, 850), (265, 275, 841, 840), (269, 268, 848, 847), (272, 271, 845, 844), (264, 265, 840, 851), (275, 274, 842, 841), (268, 267, 849, 848), (271, 270, 282, 845), (295, 294, 870, 307), (286, 285, 855, 854), (279, 278, 862, 861), (846, 281, 859, 858), (285, 284, 856, 855), (278, 276, 863, 862), (277, 287, 853, 852), (281, 280, 860, 859), (284, 283, 857, 856), (276, 277, 852, 863), (287, 286, 854, 853), (280, 279, 861, 860), (875, 864, 865, 866, 867, 868, 869, 306, 871, 872, 873, 874), (298, 297, 309, 310), (291, 290, 302, 303), (294, 293, 305, 870), (297, 296, 308, 309), (290, 288, 300, 302), (289, 299, 311, 301), (293, 292, 304, 305), (296, 295, 307, 308), (288, 289, 301, 300), (299, 298, 310, 311), (292, 291, 303, 304), (312, 313, 876, 887), (323, 322, 878, 877), (320, 319, 881, 880), (313, 323, 877, 876), (318, 317, 883, 882), (316, 315, 885, 884), (314, 312, 887, 326), (321, 320, 880, 879), (319, 318, 882, 881), (327, 886, 898, 897), (317, 316, 884, 883), (322, 321, 879, 878), (315, 314, 326, 885), (346, 891, 903, 902), (330, 329, 895, 894), (333, 332, 892, 345), (886, 324, 899, 898), (325, 335, 889, 888), (329, 328, 896, 895), (332, 331, 893, 892), (324, 325, 888, 899), (335, 334, 890, 889), (328, 327, 897, 896), (331, 330, 894, 893), (334, 333, 345, 890), (358, 357, 915, 914), (339, 338, 910, 909), (342, 341, 907, 906), (891, 344, 904, 903), (338, 336, 911, 910), (337, 347, 901, 900), (341, 340, 908, 907), (344, 343, 905, 904), (336, 337, 900, 911), (347, 346, 902, 901), (340, 339, 909, 908), (343, 342, 906, 905), (367, 918, 930, 929), (351, 350, 922, 921), (354, 353, 919, 366), (357, 356, 916, 915), (350, 348, 923, 922), (349, 359, 913, 912), (353, 352, 920, 919), (356, 355, 917, 916), (348, 349, 912, 923), (359, 358, 914, 913), (352, 351, 921, 920), (355, 354, 366, 917), (379, 931, 945, 391), (370, 369, 927, 926), (363, 362, 936, 935), (918, 365, 932, 930), (369, 368, 928, 927), (362, 360, 937, 936), (361, 371, 925, 924), (365, 364, 933, 932), (368, 367, 929, 928), (360, 361, 924, 937), (371, 370, 926, 925), (364, 363, 935, 933), (949, 938, 939, 941, 942, 943, 944, 390, 389, 946, 947, 948), (382, 381, 393, 394), (375, 374, 386, 387), (381, 380, 392, 393), (374, 372, 384, 386), (373, 383, 940, 385), (380, 379, 391, 392), (372, 373, 385, 384), (383, 382, 394, 940), (934, 375, 387, 388), (396, 397, 950, 961), (407, 406, 952, 951), (404, 403, 955, 954), (397, 407, 951, 950), (402, 401, 957, 956), (400, 399, 959, 958), (398, 396, 961, 410), (405, 404, 954, 953), (403, 402, 956, 955), (411, 960, 972, 971), (401, 400, 958, 957), (406, 405, 953, 952), (399, 398, 410, 959), (430, 965, 977, 976), (414, 413, 969, 968), (417, 416, 966, 429), (960, 408, 973, 972), (409, 419, 963, 962), (413, 412, 970, 969), (416, 415, 967, 966), (408, 409, 962, 973), (419, 418, 964, 963), (412, 411, 971, 970), (415, 414, 968, 967), (418, 417, 429, 964), (442, 441, 989, 988), (423, 422, 984, 983), (426, 425, 981, 980), (965, 428, 978, 977), (422, 420, 985, 984), (421, 431, 975, 974), (425, 424, 982, 981), (428, 427, 979, 978), (420, 421, 974, 985), (431, 430, 976, 975), (424, 423, 983, 982), (427, 426, 980, 979), (451, 992, 1004, 1003), (435, 434, 996, 995), (438, 437, 993, 450), (441, 440, 990, 989), (434, 432, 997, 996), (433, 443, 987, 986), (437, 436, 994, 993), (440, 439, 991, 990), (432, 433, 986, 997), (443, 442, 988, 987), (436, 435, 995, 994), (439, 438, 450, 991), (463, 1006, 1023, 475), (454, 453, 1001, 1000), (447, 446, 1012, 1011), (992, 449, 1007, 1004), (453, 452, 1002, 1001), (446, 444, 1013, 1012), (445, 455, 999, 998), (449, 448, 1010, 1007), (452, 451, 1003, 1002), (444, 445, 998, 1013), (455, 454, 1000, 999), (448, 447, 1011, 1010), (1029, 1014, 1015, 1019, 1020, 1021, 1022, 1024, 473, 1026, 1027, 1028), (466, 465, 477, 478), (459, 458, 470, 471), (465, 464, 476, 477), (458, 456, 468, 470), (457, 467, 1016, 469), (464, 463, 475, 476), (456, 457, 469, 468), (467, 466, 478, 1016), (460, 459, 471, 472), (480, 481, 1030, 1041), (491, 490, 1032, 1031), (488, 487, 1035, 1034), (481, 491, 1031, 1030), (486, 485, 1037, 1036), (484, 483, 1039, 1038), (482, 480, 1041, 494), (489, 488, 1034, 1033), (487, 486, 1036, 1035), (495, 1040, 1052, 1051), (485, 484, 1038, 1037), (490, 489, 1033, 1032), (483, 482, 494, 1039), (514, 1045, 1057, 1056), (498, 497, 1049, 1048), (501, 500, 1046, 513), (1040, 492, 1053, 1052), (493, 503, 1043, 1042), (497, 496, 1050, 1049), (500, 499, 1047, 1046), (492, 493, 1042, 1053), (503, 502, 1044, 1043), (496, 495, 1051, 1050), (499, 498, 1048, 1047), (502, 501, 513, 1044), (526, 525, 1069, 1068), (507, 506, 1064, 1063), (510, 509, 1061, 1060), (1045, 512, 1058, 1057), (506, 504, 1065, 1064), (505, 515, 1055, 1054), (509, 508, 1062, 1061), (512, 511, 1059, 1058), (504, 505, 1054, 1065), (515, 514, 1056, 1055), (508, 507, 1063, 1062), (511, 510, 1060, 1059), (535, 1072, 1084, 1083), (519, 518, 1076, 1075), (522, 521, 1073, 534), (525, 524, 1070, 1069), (518, 516, 1077, 1076), (517, 527, 1067, 1066), (521, 520, 1074, 1073), (524, 523, 1071, 1070), (516, 517, 1066, 1077), (527, 526, 1068, 1067), (520, 519, 1075, 1074), (523, 522, 534, 1071), (547, 546, 1096, 559), (538, 537, 1081, 1080), (531, 530, 1088, 1087), (1072, 533, 1085, 1084), (537, 536, 1082, 1081), (530, 528, 1089, 1088), (529, 539, 1079, 1078), (533, 532, 1086, 1085), (536, 535, 1083, 1082), (528, 529, 1078, 1089), (539, 538, 1080, 1079), (532, 531, 1087, 1086), (1101, 1090, 1091, 1092, 1093, 1094, 1095, 558, 1097, 1098, 1099, 1100), (550, 549, 561, 562), (543, 542, 554, 555), (546, 545, 557, 1096), (549, 548, 560, 561), (542, 540, 552, 554), (541, 551, 563, 553), (545, 544, 556, 557), (548, 547, 559, 560), (540, 541, 553, 552), (551, 550, 562, 563), (544, 543, 555, 556), (564, 565, 1102, 1113), (575, 574, 1104, 1103), (572, 571, 1107, 1106), (565, 575, 1103, 1102), (570, 569, 1109, 1108), (568, 567, 1111, 1110), (566, 564, 1113, 578), (573, 572, 1106, 1105), (571, 570, 1108, 1107), (579, 1112, 1124, 1123), (569, 568, 1110, 1109), (574, 573, 1105, 1104), (567, 566, 578, 1111), (598, 1117, 1129, 1128), (582, 581, 1121, 1120), (585, 584, 1118, 597), (1112, 576, 1125, 1124), (577, 587, 1115, 1114), (581, 580, 1122, 1121), (584, 583, 1119, 1118), (576, 577, 1114, 1125), (587, 586, 1116, 1115), (580, 579, 1123, 1122), (583, 582, 1120, 1119), (586, 585, 597, 1116), (610, 609, 1141, 1140), (591, 590, 1136, 1135), (594, 593, 1133, 1132), (1117, 596, 1130, 1129), (590, 588, 1137, 1136), (589, 599, 1127, 1126), (593, 592, 1134, 1133), (596, 595, 1131, 1130), (588, 589, 1126, 1137), (599, 598, 1128, 1127), (592, 591, 1135, 1134), (595, 594, 1132, 1131), (619, 1144, 1156, 1155), (603, 602, 1148, 1147), (606, 605, 1145, 618), (609, 608, 1142, 1141), (602, 600, 1149, 1148), (601, 611, 1139, 1138), (605, 604, 1146, 1145), (608, 607, 1143, 1142), (600, 601, 1138, 1149), (611, 610, 1140, 1139), (604, 603, 1147, 1146), (607, 606, 618, 1143), (631, 630, 1168, 643), (622, 621, 1153, 1152), (615, 614, 1160, 1159), (1144, 617, 1157, 1156), (621, 620, 1154, 1153), (614, 612, 1161, 1160), (613, 623, 1151, 1150), (617, 616, 1158, 1157), (620, 619, 1155, 1154), (612, 613, 1150, 1161), (623, 622, 1152, 1151), (616, 615, 1159, 1158), (1173, 1162, 1163, 1164, 1165, 1166, 1167, 642, 1169, 1170, 1171, 1172), (634, 633, 645, 646), (627, 626, 638, 639), (630, 629, 641, 1168), (633, 632, 644, 645), (626, 624, 636, 638), (625, 635, 647, 637), (629, 628, 640, 641), (632, 631, 643, 644), (624, 625, 637, 636), (635, 634, 646, 647), (628, 627, 639, 640), (461, 460, 472, 1018), (1005, 1017, 1008, 1025), (462, 1009, 479, 474), (376, 395, 377), (377, 395, 378)])
me_cylinder_003.polygons.foreach_set('use_smooth', [True] * 511)
_uv = me_cylinder_003.uv_layers.new(name='UVMap')
_uv.uv.foreach_set('vector', [0.4575, 0.5618, 0.4596, 0.5628, 0.4613, 0.5222, 0.4593, 0.521, 0.4606, 0.5164, 0.4588, 0.5578, 0.457, 0.5588, 0.4588, 0.5176, 0.464, 0.5226, 0.4624, 0.5632, 0.465, 0.5628, 0.4665, 0.5222, 0.457, 0.5588, 0.4565, 0.5603, 0.4584, 0.5193, 0.4588, 0.5176, 0.4683, 0.521, 0.4669, 0.5618, 0.4674, 0.5604, 0.4688, 0.5194, 0.4584, 0.5193, 0.4565, 0.5603, 0.4575, 0.5618, 0.4593, 0.521, 0.468, 0.5177, 0.4665, 0.5589, 0.4644, 0.5578, 0.4659, 0.5164, 0.4613, 0.5222, 0.4596, 0.5628, 0.4624, 0.5632, 0.464, 0.5226, 0.4665, 0.5222, 0.465, 0.5628, 0.4669, 0.5618, 0.4683, 0.521, 0.4688, 0.5194, 0.4674, 0.5604, 0.4665, 0.5589, 0.468, 0.5177, 0.4659, 0.5164, 0.4644, 0.5578, 0.4615, 0.5574, 0.4632, 0.5159, 0.5019, 0.5325, 0.504, 0.5338, 0.5038, 0.4899, 0.5018, 0.4883, 0.5041, 0.4825, 0.5043, 0.5273, 0.502, 0.5287, 0.5019, 0.4841, 0.5067, 0.4904, 0.507, 0.5343, 0.5101, 0.5338, 0.5096, 0.4899, 0.502, 0.5287, 0.5011, 0.5306, 0.5011, 0.4862, 0.5019, 0.4841, 0.5118, 0.4884, 0.5124, 0.5325, 0.5134, 0.5307, 0.5127, 0.4863, 0.5011, 0.4862, 0.5011, 0.5306, 0.5019, 0.5325, 0.5018, 0.4883, 0.5121, 0.4841, 0.5127, 0.5288, 0.5106, 0.5273, 0.5101, 0.4825, 0.5038, 0.4899, 0.504, 0.5338, 0.507, 0.5343, 0.5067, 0.4904, 0.5096, 0.4899, 0.5101, 0.5338, 0.5124, 0.5325, 0.5118, 0.4884, 0.5127, 0.4863, 0.5134, 0.5307, 0.5127, 0.5288, 0.5121, 0.4841, 0.5101, 0.4825, 0.5106, 0.5273, 0.5075, 0.5268, 0.5071, 0.4819, 0.4632, 0.5159, 0.4615, 0.5574, 0.4588, 0.5578, 0.4606, 0.5164, 0.5071, 0.4819, 0.5075, 0.5268, 0.5043, 0.5273, 0.5041, 0.4825, 0.3805, 0.5397, 0.3842, 0.5107, 0.3842, 0.5095, 0.3805, 0.5386, 0.387, 0.5082, 0.3833, 0.5374, 0.3815, 0.5377, 0.3852, 0.5085, 0.3835, 0.5417, 0.387, 0.5129, 0.3853, 0.512, 0.3816, 0.5409, 0.3873, 0.5417, 0.3908, 0.5129, 0.3891, 0.5132, 0.3856, 0.542, 0.3884, 0.5409, 0.3884, 0.5398, 0.3918, 0.5108, 0.3918, 0.512, 0.3873, 0.5386, 0.3855, 0.5378, 0.389, 0.5086, 0.3908, 0.5095, 0.3842, 0.5095, 0.3852, 0.5085, 0.3815, 0.5377, 0.3805, 0.5386, 0.3842, 0.5107, 0.3805, 0.5397, 0.3816, 0.5409, 0.3853, 0.512, 0.387, 0.5129, 0.3835, 0.5417, 0.3856, 0.542, 0.3891, 0.5132, 0.3855, 0.5378, 0.3833, 0.5374, 0.387, 0.5082, 0.389, 0.5086, 0.3884, 0.5398, 0.3873, 0.5386, 0.3908, 0.5095, 0.3918, 0.5108, 0.3873, 0.5417, 0.3884, 0.5409, 0.3918, 0.512, 0.3908, 0.5129, 0.3933, 0.5343, 0.3902, 0.5606, 0.3902, 0.5616, 0.3932, 0.5353, 0.3941, 0.5363, 0.3912, 0.5625, 0.3928, 0.5631, 0.3957, 0.537, 0.3962, 0.5632, 0.399, 0.537, 0.3974, 0.5373, 0.3946, 0.5634, 0.3928, 0.5597, 0.3958, 0.5333, 0.3976, 0.5335, 0.3947, 0.56, 0.3971, 0.5625, 0.3999, 0.5363, 0.399, 0.537, 0.3962, 0.5632, 0.3947, 0.56, 0.3976, 0.5335, 0.3991, 0.5343, 0.3963, 0.5607, 0.3957, 0.537, 0.3928, 0.5631, 0.3946, 0.5634, 0.3974, 0.5373, 0.3902, 0.5606, 0.3933, 0.5343, 0.3932, 0.5353, 0.3941, 0.5363, 0.3912, 0.5625, 0.3902, 0.5616, 0.3942, 0.5335, 0.3912, 0.56, 0.3902, 0.5606, 0.3933, 0.5343, 0.3928, 0.5597, 0.3912, 0.56, 0.3942, 0.5335, 0.3958, 0.5333, 0.3999, 0.5363, 0.3971, 0.5625, 0.3962, 0.5632, 0.3972, 0.5616, 0.4, 0.5353, 0.399, 0.537, 0.3971, 0.5625, 0.3963, 0.5607, 0.3991, 0.5343, 0.3999, 0.5363, 0.399, 0.537, 0.4, 0.5353, 0.3972, 0.5616, 0.3962, 0.5632, 0.4683, 0.5725, 0.4695, 0.5719, 0.4703, 0.5466, 0.4692, 0.5473, 0.4667, 0.5727, 0.4683, 0.5725, 0.4692, 0.5473, 0.4676, 0.5475, 0.466, 0.5473, 0.4651, 0.5725, 0.4667, 0.5727, 0.4676, 0.5475, 0.4647, 0.5466, 0.4638, 0.5719, 0.4651, 0.5725, 0.466, 0.5473, 0.4642, 0.5457, 0.4632, 0.571, 0.4638, 0.5719, 0.4647, 0.5466, 0.4645, 0.5448, 0.4635, 0.5702, 0.4632, 0.571, 0.4642, 0.5457, 0.4695, 0.5719, 0.4698, 0.5711, 0.4706, 0.5457, 0.4703, 0.5466, 0.4698, 0.5711, 0.4693, 0.5702, 0.4701, 0.5448, 0.4706, 0.5457, 0.4693, 0.5702, 0.468, 0.5696, 0.4688, 0.5441, 0.4701, 0.5448, 0.468, 0.5696, 0.4663, 0.5694, 0.4672, 0.5438, 0.4688, 0.5441, 0.4645, 0.5448, 0.4656, 0.5441, 0.4647, 0.5696, 0.4635, 0.5702, 0.4656, 0.5441, 0.4672, 0.5438, 0.4663, 0.5694, 0.4647, 0.5696, 0.5462, 0.5239, 0.5479, 0.5236, 0.5492, 0.5493, 0.5475, 0.5495, 0.5479, 0.5236, 0.5495, 0.5239, 0.5509, 0.5495, 0.5492, 0.5493, 0.5495, 0.5239, 0.5505, 0.5247, 0.5519, 0.5502, 0.5509, 0.5495, 0.5505, 0.5247, 0.5507, 0.5257, 0.5521, 0.5512, 0.5519, 0.5502, 0.5507, 0.5257, 0.55, 0.5267, 0.5514, 0.5521, 0.5521, 0.5512, 0.55, 0.5267, 0.5486, 0.5275, 0.55, 0.5528, 0.5514, 0.5521, 0.5486, 0.5275, 0.5469, 0.5277, 0.5482, 0.553, 0.55, 0.5528, 0.5469, 0.5277, 0.5454, 0.5274, 0.5466, 0.5528, 0.5482, 0.553, 0.5454, 0.5274, 0.5444, 0.5267, 0.5456, 0.5521, 0.5466, 0.5528, 0.5444, 0.5267, 0.5441, 0.5257, 0.5454, 0.5512, 0.5456, 0.5521, 0.5441, 0.5257, 0.5448, 0.5246, 0.546, 0.5502, 0.5454, 0.5512, 0.5448, 0.5246, 0.5462, 0.5239, 0.5475, 0.5495, 0.546, 0.5502, 0.4588, 0.5578, 0.4615, 0.5574, 0.4601, 0.5479, 0.4435, 0.5496, 0.4644, 0.5578, 0.4665, 0.5589, 0.4896, 0.5544, 0.4772, 0.5497, 0.4669, 0.5618, 0.465, 0.5628, 0.4786, 0.5701, 0.4897, 0.5662, 0.4615, 0.5574, 0.4644, 0.5578, 0.4772, 0.5497, 0.4601, 0.5479, 0.4624, 0.5632, 0.4596, 0.5628, 0.4482, 0.5699, 0.4636, 0.5714, 0.4575, 0.5618, 0.4565, 0.5603, 0.43, 0.5602, 0.4359, 0.5659, 0.457, 0.5588, 0.4588, 0.5578, 0.4435, 0.5496, 0.4325, 0.5541, 0.4674, 0.5604, 0.4669, 0.5618, 0.4897, 0.5662, 0.4939, 0.5605, 0.465, 0.5628, 0.4624, 0.5632, 0.4636, 0.5714, 0.4786, 0.5701, 0.43, 0.5602, 0.4325, 0.5541, 0.44, 0.5889, 0.438, 0.5925, 0.4596, 0.5628, 0.4575, 0.5618, 0.4359, 0.5659, 0.4482, 0.5699, 0.4665, 0.5589, 0.4674, 0.5604, 0.4939, 0.5605, 0.4896, 0.5544, 0.4565, 0.5603, 0.457, 0.5588, 0.4325, 0.5541, 0.43, 0.5602, 0.48, 0.5891, 0.4833, 0.5927, 0.4915, 0.5927, 0.4872, 0.5878, 0.4636, 0.5714, 0.4482, 0.5699, 0.4508, 0.5984, 0.4619, 0.5993, 0.4939, 0.5605, 0.4897, 0.5662, 0.4805, 0.5961, 0.4833, 0.5927, 0.4325, 0.5541, 0.4435, 0.5496, 0.4478, 0.5863, 0.44, 0.5889, 0.4601, 0.5479, 0.4772, 0.5497, 0.4713, 0.5864, 0.4593, 0.5853, 0.4482, 0.5699, 0.4359, 0.5659, 0.4421, 0.5959, 0.4508, 0.5984, 0.4897, 0.5662, 0.4786, 0.5701, 0.4727, 0.5985, 0.4805, 0.5961, 0.4435, 0.5496, 0.4601, 0.5479, 0.4593, 0.5853, 0.4478, 0.5863, 0.4772, 0.5497, 0.4896, 0.5544, 0.48, 0.5891, 0.4713, 0.5864, 0.4359, 0.5659, 0.43, 0.5602, 0.438, 0.5925, 0.4421, 0.5959, 0.4786, 0.5701, 0.4636, 0.5714, 0.4619, 0.5993, 0.4727, 0.5985, 0.4896, 0.5544, 0.4939, 0.5605, 0.4833, 0.5927, 0.48, 0.5891, 0.4872, 0.5878, 0.4915, 0.5927, 0.4762, 0.6208, 0.4737, 0.6187, 0.438, 0.5925, 0.44, 0.5889, 0.4323, 0.5876, 0.4299, 0.5925, 0.4619, 0.5993, 0.4508, 0.5984, 0.4475, 0.6004, 0.4624, 0.6016, 0.4833, 0.5927, 0.4805, 0.5961, 0.4875, 0.5973, 0.4915, 0.5927, 0.44, 0.5889, 0.4478, 0.5863, 0.4429, 0.5839, 0.4323, 0.5876, 0.4593, 0.5853, 0.4713, 0.5864, 0.4753, 0.584, 0.4588, 0.5826, 0.4508, 0.5984, 0.4421, 0.5959, 0.4356, 0.5971, 0.4475, 0.6004, 0.4805, 0.5961, 0.4727, 0.5985, 0.4768, 0.6005, 0.4875, 0.5973, 0.4478, 0.5863, 0.4593, 0.5853, 0.4588, 0.5826, 0.4429, 0.5839, 0.4713, 0.5864, 0.48, 0.5891, 0.4872, 0.5878, 0.4753, 0.584, 0.4421, 0.5959, 0.438, 0.5925, 0.4299, 0.5925, 0.4356, 0.5971, 0.4727, 0.5985, 0.4619, 0.5993, 0.4624, 0.6016, 0.4768, 0.6005, 0.4685, 0.6244, 0.4605, 0.6249, 0.461, 0.627, 0.4731, 0.6263, 0.4299, 0.5925, 0.4323, 0.5876, 0.4445, 0.6186, 0.443, 0.6207, 0.4624, 0.6016, 0.4475, 0.6004, 0.4523, 0.6243, 0.4605, 0.6249, 0.4915, 0.5927, 0.4875, 0.5973, 0.4742, 0.6229, 0.4762, 0.6208, 0.4323, 0.5876, 0.4429, 0.5839, 0.4502, 0.6169, 0.4445, 0.6186, 0.4588, 0.5826, 0.4753, 0.584, 0.4672, 0.617, 0.4586, 0.6164, 0.4475, 0.6004, 0.4356, 0.5971, 0.4459, 0.6228, 0.4523, 0.6243, 0.4875, 0.5973, 0.4768, 0.6005, 0.4685, 0.6244, 0.4742, 0.6229, 0.4429, 0.5839, 0.4588, 0.5826, 0.4586, 0.6164, 0.4502, 0.6169, 0.4753, 0.584, 0.4872, 0.5878, 0.4737, 0.6187, 0.4672, 0.617, 0.4356, 0.5971, 0.4299, 0.5925, 0.443, 0.6207, 0.4459, 0.6228, 0.4768, 0.6005, 0.4624, 0.6016, 0.4605, 0.6249, 0.4685, 0.6244, 0.4731, 0.6263, 0.461, 0.627, 0.4579, 0.6629, 0.4579, 0.6629, 0.4737, 0.6187, 0.4762, 0.6208, 0.485, 0.6209, 0.4814, 0.6175, 0.443, 0.6207, 0.4445, 0.6186, 0.4362, 0.6173, 0.4341, 0.6207, 0.4605, 0.6249, 0.4523, 0.6243, 0.4486, 0.6262, 0.461, 0.627, 0.4762, 0.6208, 0.4742, 0.6229, 0.4818, 0.624, 0.485, 0.6209, 0.4445, 0.6186, 0.4502, 0.6169, 0.445, 0.6148, 0.4362, 0.6173, 0.4586, 0.6164, 0.4672, 0.617, 0.4715, 0.6149, 0.458, 0.6139, 0.4523, 0.6243, 0.4459, 0.6228, 0.4388, 0.6239, 0.4486, 0.6262, 0.4742, 0.6229, 0.4685, 0.6244, 0.4731, 0.6263, 0.4818, 0.624, 0.4502, 0.6169, 0.4586, 0.6164, 0.458, 0.6139, 0.445, 0.6148, 0.4672, 0.617, 0.4737, 0.6187, 0.4814, 0.6175, 0.4715, 0.6149, 0.4459, 0.6228, 0.443, 0.6207, 0.4341, 0.6207, 0.4388, 0.6239, 0.4579, 0.6629, 0.4579, 0.6629, 0.4579, 0.6629, 0.4579, 0.6629, 0.4579, 0.6629, 0.4579, 0.6629, 0.4579, 0.6629, 0.4579, 0.6629, 0.4579, 0.6629, 0.4579, 0.6629, 0.4579, 0.6629, 0.4579, 0.6629, 0.4814, 0.6175, 0.485, 0.6209, 0.4579, 0.6629, 0.4579, 0.6629, 0.4341, 0.6207, 0.4362, 0.6173, 0.4579, 0.6629, 0.4579, 0.6629, 0.461, 0.627, 0.4486, 0.6262, 0.4579, 0.6629, 0.4579, 0.6629, 0.485, 0.6209, 0.4818, 0.624, 0.4579, 0.6629, 0.4579, 0.6629, 0.4362, 0.6173, 0.445, 0.6148, 0.4579, 0.6629, 0.4579, 0.6629, 0.458, 0.6139, 0.4715, 0.6149, 0.4579, 0.6629, 0.4579, 0.6629, 0.4486, 0.6262, 0.4388, 0.6239, 0.4579, 0.6629, 0.4579, 0.6629, 0.4818, 0.624, 0.4731, 0.6263, 0.4579, 0.6629, 0.4579, 0.6629, 0.445, 0.6148, 0.458, 0.6139, 0.4579, 0.6629, 0.4579, 0.6629, 0.4715, 0.6149, 0.4814, 0.6175, 0.4579, 0.6629, 0.4579, 0.6629, 0.4388, 0.6239, 0.4341, 0.6207, 0.4579, 0.6629, 0.4579, 0.6629, 0.3912, 0.56, 0.3928, 0.5597, 0.39, 0.554, 0.3801, 0.555, 0.3947, 0.56, 0.3963, 0.5607, 0.4097, 0.5579, 0.4009, 0.5551, 0.3971, 0.5625, 0.3962, 0.5632, 0.4065, 0.5678, 0.4126, 0.5653, 0.3928, 0.5597, 0.3947, 0.56, 0.4009, 0.5551, 0.39, 0.554, 0.3946, 0.5634, 0.3928, 0.5631, 0.3869, 0.5677, 0.3972, 0.5687, 0.3912, 0.5625, 0.3902, 0.5616, 0.3735, 0.5615, 0.3783, 0.5651, 0.3902, 0.5606, 0.3912, 0.56, 0.3801, 0.555, 0.374, 0.5577, 0.3972, 0.5616, 0.3971, 0.5625, 0.4126, 0.5653, 0.4139, 0.5617, 0.3962, 0.5632, 0.3946, 0.5634, 0.3972, 0.5687, 0.4065, 0.5678, 0.3735, 0.5615, 0.374, 0.5577, 0.3778, 0.5793, 0.3774, 0.5816, 0.3928, 0.5631, 0.3912, 0.5625, 0.3783, 0.5651, 0.3869, 0.5677, 0.3963, 0.5607, 0.3972, 0.5616, 0.4139, 0.5617, 0.4097, 0.5579, 0.3902, 0.5616, 0.3902, 0.5606, 0.374, 0.5577, 0.3735, 0.5615, 0.4026, 0.5794, 0.4056, 0.5817, 0.4107, 0.5818, 0.4066, 0.5786, 0.3972, 0.5687, 0.3869, 0.5677, 0.3867, 0.5856, 0.394, 0.5862, 0.4139, 0.5617, 0.4126, 0.5653, 0.4048, 0.584, 0.4056, 0.5817, 0.374, 0.5577, 0.3801, 0.555, 0.382, 0.5776, 0.3778, 0.5793, 0.39, 0.554, 0.4009, 0.5551, 0.3964, 0.5776, 0.3888, 0.5769, 0.3869, 0.5677, 0.3783, 0.5651, 0.3807, 0.5839, 0.3867, 0.5856, 0.4126, 0.5653, 0.4065, 0.5678, 0.4006, 0.5856, 0.4048, 0.584, 0.3801, 0.555, 0.39, 0.554, 0.3888, 0.5769, 0.382, 0.5776, 0.4009, 0.5551, 0.4097, 0.5579, 0.4026, 0.5794, 0.3964, 0.5776, 0.3783, 0.5651, 0.3735, 0.5615, 0.3774, 0.5816, 0.3807, 0.5839, 0.4065, 0.5678, 0.3972, 0.5687, 0.394, 0.5862, 0.4006, 0.5856, 0.4097, 0.5579, 0.4139, 0.5617, 0.4056, 0.5817, 0.4026, 0.5794, 0.4066, 0.5786, 0.4107, 0.5818, 0.3998, 0.5989, 0.3976, 0.5974, 0.3774, 0.5816, 0.3778, 0.5793, 0.3728, 0.5784, 0.3723, 0.5816, 0.394, 0.5862, 0.3867, 0.5856, 0.3851, 0.5869, 0.3949, 0.5878, 0.4056, 0.5817, 0.4048, 0.584, 0.4095, 0.5848, 0.4107, 0.5818, 0.3778, 0.5793, 0.382, 0.5776, 0.3785, 0.576, 0.3728, 0.5784, 0.3888, 0.5769, 0.3964, 0.5776, 0.3983, 0.5761, 0.3879, 0.5752, 0.3867, 0.5856, 0.3807, 0.5839, 0.3768, 0.5847, 0.3851, 0.5869, 0.4048, 0.584, 0.4006, 0.5856, 0.4037, 0.587, 0.4095, 0.5848, 0.382, 0.5776, 0.3888, 0.5769, 0.3879, 0.5752, 0.3785, 0.576, 0.3964, 0.5776, 0.4026, 0.5794, 0.4066, 0.5786, 0.3983, 0.5761, 0.3807, 0.5839, 0.3774, 0.5816, 0.3723, 0.5816, 0.3768, 0.5847, 0.4006, 0.5856, 0.394, 0.5862, 0.3949, 0.5878, 0.4037, 0.587, 0.3962, 0.6015, 0.3914, 0.6018, 0.3924, 0.6034, 0.3997, 0.6028, 0.3723, 0.5816, 0.3728, 0.5784, 0.3797, 0.5973, 0.3793, 0.5988, 0.3949, 0.5878, 0.3851, 0.5869, 0.3862, 0.6014, 0.3914, 0.6018, 0.4107, 0.5818, 0.4095, 0.5848, 0.3993, 0.6004, 0.3998, 0.5989, 0.3728, 0.5784, 0.3785, 0.576, 0.3827, 0.5962, 0.3797, 0.5973, 0.3879, 0.5752, 0.3983, 0.5761, 0.3931, 0.5962, 0.3876, 0.5958, 0.3851, 0.5869, 0.3768, 0.5847, 0.3817, 0.6003, 0.3862, 0.6014, 0.4095, 0.5848, 0.4037, 0.587, 0.3962, 0.6015, 0.3993, 0.6004, 0.3785, 0.576, 0.3879, 0.5752, 0.3876, 0.5958, 0.3827, 0.5962, 0.3983, 0.5761, 0.4066, 0.5786, 0.3976, 0.5974, 0.3931, 0.5962, 0.3768, 0.5847, 0.3723, 0.5816, 0.3793, 0.5988, 0.3817, 0.6003, 0.4037, 0.587, 0.3949, 0.5878, 0.3914, 0.6018, 0.3962, 0.6015, 0.3997, 0.6028, 0.3924, 0.6034, 0.3868, 0.6238, 0.3868, 0.6238, 0.3976, 0.5974, 0.3998, 0.5989, 0.4053, 0.5989, 0.4019, 0.5966, 0.3793, 0.5988, 0.3797, 0.5973, 0.3743, 0.5964, 0.3739, 0.5988, 0.3914, 0.6018, 0.3862, 0.6014, 0.3844, 0.6027, 0.3924, 0.6034, 0.3998, 0.5989, 0.3993, 0.6004, 0.4044, 0.6012, 0.4053, 0.5989, 0.3797, 0.5973, 0.3827, 0.5962, 0.3789, 0.5947, 0.3743, 0.5964, 0.3876, 0.5958, 0.3931, 0.5962, 0.395, 0.5948, 0.3866, 0.5941, 0.3862, 0.6014, 0.3817, 0.6003, 0.3776, 0.6011, 0.3844, 0.6027, 0.3993, 0.6004, 0.3962, 0.6015, 0.3997, 0.6028, 0.4044, 0.6012, 0.3827, 0.5962, 0.3876, 0.5958, 0.3866, 0.5941, 0.3789, 0.5947, 0.3931, 0.5962, 0.3976, 0.5974, 0.4019, 0.5966, 0.395, 0.5948, 0.3817, 0.6003, 0.3793, 0.5988, 0.3739, 0.5988, 0.3776, 0.6011, 0.3868, 0.6238, 0.3868, 0.6238, 0.3868, 0.6238, 0.3868, 0.6238, 0.3868, 0.6238, 0.3868, 0.6238, 0.3868, 0.6238, 0.3868, 0.6238, 0.3868, 0.6238, 0.3868, 0.6238, 0.3868, 0.6238, 0.3868, 0.6238, 0.4019, 0.5966, 0.4053, 0.5989, 0.3868, 0.6238, 0.3868, 0.6238, 0.3739, 0.5988, 0.3743, 0.5964, 0.3868, 0.6238, 0.3868, 0.6238, 0.3924, 0.6034, 0.3844, 0.6027, 0.3868, 0.6238, 0.3868, 0.6238, 0.4053, 0.5989, 0.4044, 0.6012, 0.3868, 0.6238, 0.3868, 0.6238, 0.3743, 0.5964, 0.3789, 0.5947, 0.3868, 0.6238, 0.3868, 0.6238, 0.3866, 0.5941, 0.395, 0.5948, 0.3868, 0.6238, 0.3868, 0.6238, 0.3844, 0.6027, 0.3776, 0.6011, 0.3868, 0.6238, 0.3868, 0.6238, 0.4044, 0.6012, 0.3997, 0.6028, 0.3868, 0.6238, 0.3868, 0.6238, 0.3789, 0.5947, 0.3866, 0.5941, 0.3868, 0.6238, 0.3868, 0.6238, 0.395, 0.5948, 0.4019, 0.5966, 0.3868, 0.6238, 0.3868, 0.6238, 0.3776, 0.6011, 0.3739, 0.5988, 0.3868, 0.6238, 0.3868, 0.6238, 0.5475, 0.5495, 0.5492, 0.5493, 0.5508, 0.5433, 0.5404, 0.5444, 0.5509, 0.5495, 0.5519, 0.5502, 0.5671, 0.5474, 0.5607, 0.5445, 0.5514, 0.5521, 0.55, 0.5528, 0.5566, 0.5576, 0.5645, 0.555, 0.5492, 0.5493, 0.5509, 0.5495, 0.5607, 0.5445, 0.5508, 0.5433, 0.5482, 0.553, 0.5466, 0.5528, 0.5375, 0.5575, 0.5468, 0.5585, 0.5456, 0.5521, 0.5454, 0.5512, 0.529, 0.5511, 0.531, 0.5548, 0.546, 0.5502, 0.5475, 0.5495, 0.5404, 0.5444, 0.5324, 0.5472, 0.5521, 0.5512, 0.5514, 0.5521, 0.5645, 0.555, 0.5684, 0.5513, 0.55, 0.5528, 0.5482, 0.553, 0.5468, 0.5585, 0.5566, 0.5576, 0.529, 0.5511, 0.5324, 0.5472, 0.5384, 0.5682, 0.536, 0.5706, 0.5466, 0.5528, 0.5456, 0.5521, 0.531, 0.5548, 0.5375, 0.5575, 0.5519, 0.5502, 0.5521, 0.5512, 0.5684, 0.5513, 0.5671, 0.5474, 0.5454, 0.5512, 0.546, 0.5502, 0.5324, 0.5472, 0.529, 0.5511, 0.5625, 0.5683, 0.5635, 0.5707, 0.5684, 0.5707, 0.5672, 0.5674, 0.5468, 0.5585, 0.5375, 0.5575, 0.5418, 0.5747, 0.5483, 0.5753, 0.5684, 0.5513, 0.5645, 0.555, 0.5608, 0.5731, 0.5635, 0.5707, 0.5324, 0.5472, 0.5404, 0.5444, 0.544, 0.5664, 0.5384, 0.5682, 0.5508, 0.5433, 0.5607, 0.5445, 0.558, 0.5664, 0.5512, 0.5657, 0.5375, 0.5575, 0.531, 0.5548, 0.5372, 0.573, 0.5418, 0.5747, 0.5645, 0.555, 0.5566, 0.5576, 0.5552, 0.5747, 0.5608, 0.5731, 0.5404, 0.5444, 0.5508, 0.5433, 0.5512, 0.5657, 0.544, 0.5664, 0.5607, 0.5445, 0.5671, 0.5474, 0.5625, 0.5683, 0.558, 0.5664, 0.531, 0.5548, 0.529, 0.5511, 0.536, 0.5706, 0.5372, 0.573, 0.5566, 0.5576, 0.5468, 0.5585, 0.5483, 0.5753, 0.5552, 0.5747, 0.5671, 0.5474, 0.5684, 0.5513, 0.5635, 0.5707, 0.5625, 0.5683, 0.5672, 0.5674, 0.5684, 0.5707, 0.5606, 0.5873, 0.5598, 0.5857, 0.536, 0.5706, 0.5384, 0.5682, 0.5342, 0.5672, 0.531, 0.5706, 0.5483, 0.5753, 0.5418, 0.5747, 0.539, 0.5761, 0.5478, 0.5769, 0.5635, 0.5707, 0.5608, 0.5731, 0.5647, 0.5739, 0.5684, 0.5707, 0.5384, 0.5682, 0.544, 0.5664, 0.5418, 0.5648, 0.5342, 0.5672, 0.5512, 0.5657, 0.558, 0.5664, 0.5611, 0.5649, 0.5517, 0.5639, 0.5418, 0.5747, 0.5372, 0.573, 0.5328, 0.5738, 0.539, 0.5761, 0.5608, 0.5731, 0.5552, 0.5747, 0.5572, 0.5762, 0.5647, 0.5739, 0.544, 0.5664, 0.5512, 0.5657, 0.5517, 0.5639, 0.5418, 0.5648, 0.558, 0.5664, 0.5625, 0.5683, 0.5672, 0.5674, 0.5611, 0.5649, 0.5372, 0.573, 0.536, 0.5706, 0.531, 0.5706, 0.5328, 0.5738, 0.5552, 0.5747, 0.5483, 0.5753, 0.5478, 0.5769, 0.5572, 0.5762, 0.5546, 0.59, 0.5495, 0.5904, 0.549, 0.592, 0.5567, 0.5914, 0.531, 0.5706, 0.5342, 0.5672, 0.5424, 0.5856, 0.5406, 0.5872, 0.5478, 0.5769, 0.539, 0.5761, 0.5448, 0.5899, 0.5495, 0.5904, 0.5684, 0.5707, 0.5647, 0.5739, 0.5586, 0.5889, 0.5606, 0.5873, 0.5342, 0.5672, 0.5418, 0.5648, 0.5464, 0.5844, 0.5424, 0.5856, 0.5517, 0.5639, 0.5611, 0.5649, 0.5566, 0.5845, 0.5517, 0.584, 0.539, 0.5761, 0.5328, 0.5738, 0.5415, 0.5888, 0.5448, 0.5899, 0.5647, 0.5739, 0.5572, 0.5762, 0.5546, 0.59, 0.5586, 0.5889, 0.5418, 0.5648, 0.5517, 0.5639, 0.5517, 0.584, 0.5464, 0.5844, 0.5611, 0.5649, 0.5672, 0.5674, 0.5598, 0.5857, 0.5566, 0.5845, 0.5328, 0.5738, 0.531, 0.5706, 0.5406, 0.5872, 0.5415, 0.5888, 0.5572, 0.5762, 0.5478, 0.5769, 0.5495, 0.5904, 0.5546, 0.59, 0.5567, 0.5914, 0.549, 0.592, 0.5518, 0.6114, 0.5518, 0.6114, 0.5598, 0.5857, 0.5606, 0.5873, 0.5659, 0.5873, 0.5648, 0.5848, 0.5406, 0.5872, 0.5424, 0.5856, 0.538, 0.5847, 0.5353, 0.5872, 0.5495, 0.5904, 0.5448, 0.5899, 0.5417, 0.5913, 0.549, 0.592, 0.5606, 0.5873, 0.5586, 0.5889, 0.5628, 0.5897, 0.5659, 0.5873, 0.5424, 0.5856, 0.5464, 0.5844, 0.5442, 0.5829, 0.538, 0.5847, 0.5517, 0.584, 0.5566, 0.5845, 0.5599, 0.583, 0.5522, 0.5822, 0.5448, 0.5899, 0.5415, 0.5888, 0.5367, 0.5896, 0.5417, 0.5913, 0.5586, 0.5889, 0.5546, 0.59, 0.5567, 0.5914, 0.5628, 0.5897, 0.5464, 0.5844, 0.5517, 0.584, 0.5522, 0.5822, 0.5442, 0.5829, 0.5566, 0.5845, 0.5598, 0.5857, 0.5648, 0.5848, 0.5599, 0.583, 0.5415, 0.5888, 0.5406, 0.5872, 0.5353, 0.5872, 0.5367, 0.5896, 0.5518, 0.6114, 0.5518, 0.6114, 0.5518, 0.6114, 0.5518, 0.6114, 0.5518, 0.6114, 0.5518, 0.6114, 0.5518, 0.6114, 0.5518, 0.6114, 0.5518, 0.6114, 0.5518, 0.6114, 0.5518, 0.6114, 0.5518, 0.6114, 0.5648, 0.5848, 0.5659, 0.5873, 0.5518, 0.6114, 0.5518, 0.6114, 0.5353, 0.5872, 0.538, 0.5847, 0.5518, 0.6114, 0.5518, 0.6114, 0.5659, 0.5873, 0.5628, 0.5897, 0.5518, 0.6114, 0.5518, 0.6114, 0.538, 0.5847, 0.5442, 0.5829, 0.5518, 0.6114, 0.5518, 0.6114, 0.5522, 0.5822, 0.5599, 0.583, 0.5518, 0.6114, 0.5518, 0.6114, 0.5628, 0.5897, 0.5567, 0.5914, 0.5518, 0.6114, 0.5518, 0.6114, 0.5442, 0.5829, 0.5522, 0.5822, 0.5518, 0.6114, 0.5518, 0.6114, 0.5599, 0.583, 0.5648, 0.5848, 0.5518, 0.6114, 0.5518, 0.6114, 0.5367, 0.5896, 0.5353, 0.5872, 0.5518, 0.6114, 0.5518, 0.6114, 0.3815, 0.5377, 0.3833, 0.5374, 0.3798, 0.5301, 0.3686, 0.5314, 0.3855, 0.5378, 0.3873, 0.5386, 0.4024, 0.5352, 0.3923, 0.5315, 0.3884, 0.5409, 0.3873, 0.5417, 0.3992, 0.5475, 0.4061, 0.5444, 0.3833, 0.5374, 0.3855, 0.5378, 0.3923, 0.5315, 0.3798, 0.5301, 0.3856, 0.542, 0.3835, 0.5417, 0.3771, 0.5474, 0.3887, 0.5486, 0.3816, 0.5409, 0.3805, 0.5397, 0.3616, 0.5396, 0.3672, 0.5442, 0.3805, 0.5386, 0.3815, 0.5377, 0.3686, 0.5314, 0.3619, 0.5349, 0.3884, 0.5398, 0.3884, 0.5409, 0.4061, 0.5444, 0.4073, 0.5399, 0.3873, 0.5417, 0.3856, 0.542, 0.3887, 0.5486, 0.3992, 0.5475, 0.3616, 0.5396, 0.3619, 0.5349, 0.366, 0.5591, 0.3657, 0.562, 0.3835, 0.5417, 0.3816, 0.5409, 0.3672, 0.5442, 0.3771, 0.5474, 0.3873, 0.5386, 0.3884, 0.5398, 0.4073, 0.5399, 0.4024, 0.5352, 0.3805, 0.5397, 0.3805, 0.5386, 0.3619, 0.5349, 0.3616, 0.5396, 0.3942, 0.5592, 0.3977, 0.5622, 0.4035, 0.5622, 0.3988, 0.5582, 0.3887, 0.5486, 0.3771, 0.5474, 0.3766, 0.567, 0.3848, 0.5677, 0.4073, 0.5399, 0.4061, 0.5444, 0.397, 0.565, 0.3977, 0.5622, 0.3619, 0.5349, 0.3686, 0.5314, 0.3706, 0.5569, 0.366, 0.5591, 0.3798, 0.5301, 0.3923, 0.5315, 0.3871, 0.557, 0.3784, 0.5561, 0.3771, 0.5474, 0.3672, 0.5442, 0.3696, 0.5649, 0.3766, 0.567, 0.4061, 0.5444, 0.3992, 0.5475, 0.3922, 0.567, 0.397, 0.565, 0.3686, 0.5314, 0.3798, 0.5301, 0.3784, 0.5561, 0.3706, 0.5569, 0.3923, 0.5315, 0.4024, 0.5352, 0.3942, 0.5592, 0.3871, 0.557, 0.3672, 0.5442, 0.3616, 0.5396, 0.3657, 0.562, 0.3696, 0.5649, 0.3992, 0.5475, 0.3887, 0.5486, 0.3848, 0.5677, 0.3922, 0.567, 0.4024, 0.5352, 0.4073, 0.5399, 0.3977, 0.5622, 0.3942, 0.5592, 0.3988, 0.5582, 0.4035, 0.5622, 0.391, 0.5813, 0.3884, 0.5794, 0.3657, 0.562, 0.366, 0.5591, 0.3602, 0.558, 0.3599, 0.562, 0.3848, 0.5677, 0.3766, 0.567, 0.3748, 0.5686, 0.3859, 0.5697, 0.3977, 0.5622, 0.397, 0.565, 0.4024, 0.566, 0.4035, 0.5622, 0.366, 0.5591, 0.3706, 0.5569, 0.3665, 0.5549, 0.3602, 0.558, 0.3784, 0.5561, 0.3871, 0.557, 0.3891, 0.5551, 0.3772, 0.5539, 0.3766, 0.567, 0.3696, 0.5649, 0.3653, 0.5659, 0.3748, 0.5686, 0.397, 0.565, 0.3922, 0.567, 0.3959, 0.5688, 0.4024, 0.566, 0.3706, 0.5569, 0.3784, 0.5561, 0.3772, 0.5539, 0.3665, 0.5549, 0.3871, 0.557, 0.3942, 0.5592, 0.3988, 0.5582, 0.3891, 0.5551, 0.3696, 0.5649, 0.3657, 0.562, 0.3599, 0.562, 0.3653, 0.5659, 0.3922, 0.567, 0.3848, 0.5677, 0.3859, 0.5697, 0.3959, 0.5688, 0.3871, 0.5845, 0.3817, 0.585, 0.3829, 0.5869, 0.3911, 0.5862, 0.3599, 0.562, 0.3602, 0.558, 0.3679, 0.5793, 0.3677, 0.5812, 0.3859, 0.5697, 0.3748, 0.5686, 0.3756, 0.5845, 0.3817, 0.585, 0.4035, 0.5622, 0.4024, 0.566, 0.3905, 0.5832, 0.391, 0.5813, 0.3602, 0.558, 0.3665, 0.5549, 0.3713, 0.5778, 0.3679, 0.5793, 0.3772, 0.5539, 0.3891, 0.5551, 0.3832, 0.5779, 0.3769, 0.5773, 0.3748, 0.5686, 0.3653, 0.5659, 0.3705, 0.5831, 0.3756, 0.5845, 0.4024, 0.566, 0.3959, 0.5688, 0.3871, 0.5845, 0.3905, 0.5832, 0.3665, 0.5549, 0.3772, 0.5539, 0.3769, 0.5773, 0.3713, 0.5778, 0.3891, 0.5551, 0.3988, 0.5582, 0.3884, 0.5794, 0.3832, 0.5779, 0.3653, 0.5659, 0.3599, 0.562, 0.3677, 0.5812, 0.3705, 0.5831, 0.3959, 0.5688, 0.3859, 0.5697, 0.3817, 0.585, 0.3871, 0.5845, 0.3911, 0.5862, 0.3829, 0.5869, 0.3759, 0.6093, 0.3759, 0.6093, 0.3884, 0.5794, 0.391, 0.5813, 0.3972, 0.5813, 0.3932, 0.5783, 0.3677, 0.5812, 0.3679, 0.5793, 0.3617, 0.5782, 0.3615, 0.5812, 0.3817, 0.585, 0.3756, 0.5845, 0.3737, 0.5861, 0.3829, 0.5869, 0.391, 0.5813, 0.3905, 0.5832, 0.3964, 0.5842, 0.3972, 0.5813, 0.3679, 0.5793, 0.3713, 0.5778, 0.3669, 0.576, 0.3617, 0.5782, 0.3769, 0.5773, 0.3832, 0.5779, 0.3853, 0.5761, 0.3756, 0.5752, 0.3756, 0.5845, 0.3705, 0.5831, 0.3659, 0.5841, 0.3737, 0.5861, 0.3905, 0.5832, 0.3871, 0.5845, 0.3911, 0.5862, 0.3964, 0.5842, 0.3713, 0.5778, 0.3769, 0.5773, 0.3756, 0.5752, 0.3669, 0.576, 0.3832, 0.5779, 0.3884, 0.5794, 0.3932, 0.5783, 0.3853, 0.5761, 0.3705, 0.5831, 0.3677, 0.5812, 0.3615, 0.5812, 0.3659, 0.5841, 0.3759, 0.6093, 0.3759, 0.6093, 0.3759, 0.6093, 0.3759, 0.6093, 0.3759, 0.6093, 0.3759, 0.6093, 0.3759, 0.6093, 0.3759, 0.6093, 0.3759, 0.6093, 0.3759, 0.6093, 0.3759, 0.6093, 0.3759, 0.6093, 0.3932, 0.5783, 0.3972, 0.5813, 0.3759, 0.6093, 0.3759, 0.6093, 0.3615, 0.5812, 0.3617, 0.5782, 0.3759, 0.6093, 0.3759, 0.6093, 0.3972, 0.5813, 0.3964, 0.5842, 0.3759, 0.6093, 0.3759, 0.6093, 0.3617, 0.5782, 0.3669, 0.576, 0.3759, 0.6093, 0.3759, 0.6093, 0.3756, 0.5752, 0.3853, 0.5761, 0.3759, 0.6093, 0.3759, 0.6093, 0.3964, 0.5842, 0.3911, 0.5862, 0.3759, 0.6093, 0.3759, 0.6093, 0.3669, 0.576, 0.3756, 0.5752, 0.3759, 0.6093, 0.3759, 0.6093, 0.3853, 0.5761, 0.3932, 0.5783, 0.3759, 0.6093, 0.3759, 0.6093, 0.3659, 0.5841, 0.3615, 0.5812, 0.3759, 0.6093, 0.3759, 0.6093, 0.5043, 0.5273, 0.5075, 0.5268, 0.5083, 0.5145, 0.4891, 0.5167, 0.5106, 0.5273, 0.5127, 0.5288, 0.5398, 0.523, 0.5271, 0.5169, 0.5124, 0.5325, 0.5101, 0.5338, 0.5234, 0.5431, 0.5369, 0.5381, 0.5075, 0.5268, 0.5106, 0.5273, 0.5271, 0.5169, 0.5083, 0.5145, 0.507, 0.5343, 0.504, 0.5338, 0.4895, 0.5429, 0.5063, 0.5448, 0.5019, 0.5325, 0.5011, 0.5306, 0.4713, 0.5304, 0.4767, 0.5378, 0.502, 0.5287, 0.5043, 0.5273, 0.4891, 0.5167, 0.4756, 0.5226, 0.5134, 0.5307, 0.5124, 0.5325, 0.5369, 0.5381, 0.5431, 0.5308, 0.5101, 0.5338, 0.507, 0.5343, 0.5063, 0.5448, 0.5234, 0.5431, 0.4713, 0.5304, 0.4756, 0.5226, 0.4853, 0.5611, 0.482, 0.5657, 0.504, 0.5338, 0.5019, 0.5325, 0.4767, 0.5378, 0.4895, 0.5429, 0.5127, 0.5288, 0.5134, 0.5307, 0.5431, 0.5308, 0.5398, 0.523, 0.5011, 0.5306, 0.502, 0.5287, 0.4756, 0.5226, 0.4713, 0.5304, 0.5305, 0.5613, 0.533, 0.566, 0.5422, 0.566, 0.539, 0.5596, 0.5063, 0.5448, 0.4895, 0.5429, 0.4947, 0.5734, 0.5068, 0.5746, 0.5431, 0.5308, 0.5369, 0.5381, 0.5287, 0.5704, 0.533, 0.566, 0.4756, 0.5226, 0.4891, 0.5167, 0.4949, 0.5576, 0.4853, 0.5611, 0.5083, 0.5145, 0.5271, 0.5169, 0.5214, 0.5577, 0.5083, 0.5563, 0.4895, 0.5429, 0.4767, 0.5378, 0.4856, 0.5702, 0.4947, 0.5734, 0.5369, 0.5381, 0.5234, 0.5431, 0.5192, 0.5735, 0.5287, 0.5704, 0.4891, 0.5167, 0.5083, 0.5145, 0.5083, 0.5563, 0.4949, 0.5576, 0.5271, 0.5169, 0.5398, 0.523, 0.5305, 0.5613, 0.5214, 0.5577, 0.4767, 0.5378, 0.4713, 0.5304, 0.482, 0.5657, 0.4856, 0.5702, 0.5234, 0.5431, 0.5063, 0.5448, 0.5068, 0.5746, 0.5192, 0.5735, 0.5398, 0.523, 0.5431, 0.5308, 0.533, 0.566, 0.5305, 0.5613, 0.539, 0.5596, 0.5422, 0.566, 0.5265, 0.597, 0.5245, 0.5941, 0.482, 0.5657, 0.4853, 0.5611, 0.477, 0.5593, 0.4728, 0.5657, 0.5068, 0.5746, 0.4947, 0.5734, 0.4903, 0.5759, 0.5066, 0.5775, 0.533, 0.566, 0.5287, 0.5704, 0.5362, 0.572, 0.5422, 0.566, 0.4853, 0.5611, 0.4949, 0.5576, 0.4901, 0.5544, 0.477, 0.5593, 0.5083, 0.5563, 0.5214, 0.5577, 0.5267, 0.5546, 0.5085, 0.5527, 0.4947, 0.5734, 0.4856, 0.5702, 0.4779, 0.5717, 0.4903, 0.5759, 0.5287, 0.5704, 0.5192, 0.5735, 0.5232, 0.5761, 0.5362, 0.572, 0.4949, 0.5576, 0.5083, 0.5563, 0.5085, 0.5527, 0.4901, 0.5544, 0.5214, 0.5577, 0.5305, 0.5613, 0.539, 0.5596, 0.5267, 0.5546, 0.4856, 0.5702, 0.482, 0.5657, 0.4728, 0.5657, 0.4779, 0.5717, 0.5192, 0.5735, 0.5068, 0.5746, 0.5066, 0.5775, 0.5232, 0.5761, 0.5164, 0.6017, 0.5073, 0.6023, 0.507, 0.6051, 0.5208, 0.6041, 0.4728, 0.5657, 0.477, 0.5593, 0.4915, 0.594, 0.489, 0.5968, 0.5066, 0.5775, 0.4903, 0.5759, 0.4982, 0.6016, 0.5073, 0.6023, 0.5422, 0.566, 0.5362, 0.572, 0.5235, 0.5997, 0.5265, 0.597, 0.477, 0.5593, 0.4901, 0.5544, 0.4986, 0.5918, 0.4915, 0.594, 0.5085, 0.5527, 0.5267, 0.5546, 0.5179, 0.5919, 0.5083, 0.5911, 0.4903, 0.5759, 0.4779, 0.5717, 0.4915, 0.5996, 0.4982, 0.6016, 0.5362, 0.572, 0.5232, 0.5761, 0.5164, 0.6017, 0.5235, 0.5997, 0.4901, 0.5544, 0.5085, 0.5527, 0.5083, 0.5911, 0.4986, 0.5918, 0.5267, 0.5546, 0.539, 0.5596, 0.5245, 0.5941, 0.5179, 0.5919, 0.4779, 0.5717, 0.4728, 0.5657, 0.489, 0.5968, 0.4915, 0.5996, 0.5232, 0.5761, 0.5066, 0.5775, 0.5073, 0.6023, 0.5164, 0.6017, 0.5208, 0.6041, 0.507, 0.6051, 0.5081, 0.6437, 0.5081, 0.6437, 0.5245, 0.5941, 0.5265, 0.597, 0.5365, 0.597, 0.5337, 0.5926, 0.489, 0.5968, 0.4915, 0.594, 0.4826, 0.5923, 0.479, 0.5968, 0.5073, 0.6023, 0.4982, 0.6016, 0.4933, 0.604, 0.507, 0.6051, 0.5265, 0.597, 0.5235, 0.5997, 0.5316, 0.6012, 0.5365, 0.597, 0.4915, 0.594, 0.4986, 0.5918, 0.4934, 0.589, 0.4826, 0.5923, 0.5083, 0.5911, 0.5179, 0.5919, 0.5235, 0.5891, 0.5086, 0.5878, 0.4982, 0.6016, 0.4915, 0.5996, 0.4831, 0.601, 0.4933, 0.604, 0.5235, 0.5997, 0.5164, 0.6017, 0.5208, 0.6041, 0.5316, 0.6012, 0.4986, 0.5918, 0.5083, 0.5911, 0.5086, 0.5878, 0.4934, 0.589, 0.5179, 0.5919, 0.5245, 0.5941, 0.5337, 0.5926, 0.5235, 0.5891, 0.4915, 0.5996, 0.489, 0.5968, 0.479, 0.5968, 0.4831, 0.601, 0.5081, 0.6437, 0.5081, 0.6437, 0.5081, 0.6437, 0.5081, 0.6437, 0.5081, 0.6437, 0.5081, 0.6437, 0.5081, 0.6437, 0.5081, 0.6437, 0.5081, 0.6437, 0.5081, 0.6437, 0.5081, 0.6437, 0.5081, 0.6437, 0.5337, 0.5926, 0.5365, 0.597, 0.5081, 0.6437, 0.5081, 0.6437, 0.479, 0.5968, 0.4826, 0.5923, 0.5081, 0.6437, 0.5081, 0.6437, 0.507, 0.6051, 0.4933, 0.604, 0.5081, 0.6437, 0.5081, 0.6437, 0.5365, 0.597, 0.5316, 0.6012, 0.5081, 0.6437, 0.5081, 0.6437, 0.4826, 0.5923, 0.4934, 0.589, 0.5081, 0.6437, 0.5081, 0.6437, 0.5086, 0.5878, 0.5235, 0.5891, 0.5081, 0.6437, 0.5081, 0.6437, 0.4933, 0.604, 0.4831, 0.601, 0.5081, 0.6437, 0.5081, 0.6437, 0.5316, 0.6012, 0.5208, 0.6041, 0.5081, 0.6437, 0.5081, 0.6437, 0.4934, 0.589, 0.5086, 0.5878, 0.5081, 0.6437, 0.5081, 0.6437, 0.5235, 0.5891, 0.5337, 0.5926, 0.5081, 0.6437, 0.5081, 0.6437, 0.4831, 0.601, 0.479, 0.5968, 0.5081, 0.6437, 0.5081, 0.6437, 0.4647, 0.5696, 0.4663, 0.5694, 0.4656, 0.5642, 0.4558, 0.5651, 0.468, 0.5696, 0.4693, 0.5702, 0.483, 0.5678, 0.4756, 0.5652, 0.4695, 0.5719, 0.4683, 0.5725, 0.4766, 0.5767, 0.4833, 0.5744, 0.4663, 0.5694, 0.468, 0.5696, 0.4756, 0.5652, 0.4656, 0.5642, 0.4667, 0.5727, 0.4651, 0.5725, 0.4579, 0.5766, 0.4674, 0.5775, 0.4638, 0.5719, 0.4632, 0.571, 0.4473, 0.571, 0.4506, 0.5743, 0.4635, 0.5702, 0.4647, 0.5696, 0.4558, 0.5651, 0.4491, 0.5676, 0.4698, 0.5711, 0.4695, 0.5719, 0.4833, 0.5744, 0.4858, 0.5712, 0.4683, 0.5725, 0.4667, 0.5727, 0.4674, 0.5775, 0.4766, 0.5767, 0.4473, 0.571, 0.4491, 0.5676, 0.4537, 0.5883, 0.4524, 0.5904, 0.4651, 0.5725, 0.4638, 0.5719, 0.4506, 0.5743, 0.4579, 0.5766, 0.4693, 0.5702, 0.4698, 0.5711, 0.4858, 0.5712, 0.483, 0.5678, 0.4632, 0.571, 0.4635, 0.5702, 0.4491, 0.5676, 0.4473, 0.571, 0.4773, 0.5884, 0.4793, 0.5905, 0.4841, 0.5905, 0.4815, 0.5876, 0.4674, 0.5775, 0.4579, 0.5766, 0.4598, 0.594, 0.4665, 0.5945, 0.4858, 0.5712, 0.4833, 0.5744, 0.4777, 0.5925, 0.4793, 0.5905, 0.4491, 0.5676, 0.4558, 0.5651, 0.4584, 0.5867, 0.4537, 0.5883, 0.4656, 0.5642, 0.4756, 0.5652, 0.4721, 0.5868, 0.4652, 0.5861, 0.4579, 0.5766, 0.4506, 0.5743, 0.4547, 0.5924, 0.4598, 0.594, 0.4833, 0.5744, 0.4766, 0.5767, 0.473, 0.594, 0.4777, 0.5925, 0.4558, 0.5651, 0.4656, 0.5642, 0.4652, 0.5861, 0.4584, 0.5867, 0.4756, 0.5652, 0.483, 0.5678, 0.4773, 0.5884, 0.4721, 0.5868, 0.4506, 0.5743, 0.4473, 0.571, 0.4524, 0.5904, 0.4547, 0.5924, 0.4766, 0.5767, 0.4674, 0.5775, 0.4665, 0.5945, 0.473, 0.594, 0.483, 0.5678, 0.4858, 0.5712, 0.4793, 0.5905, 0.4773, 0.5884, 0.4815, 0.5876, 0.4841, 0.5905, 0.475, 0.607, 0.4735, 0.6056, 0.4524, 0.5904, 0.4537, 0.5883, 0.4493, 0.5875, 0.4476, 0.5904, 0.4665, 0.5945, 0.4598, 0.594, 0.4577, 0.5952, 0.4667, 0.5959, 0.4793, 0.5905, 0.4777, 0.5925, 0.4818, 0.5933, 0.4841, 0.5905, 0.4537, 0.5883, 0.4584, 0.5867, 0.4557, 0.5853, 0.4493, 0.5875, 0.4652, 0.5861, 0.4721, 0.5868, 0.4745, 0.5854, 0.4649, 0.5845, 0.4598, 0.594, 0.4547, 0.5924, 0.4507, 0.5932, 0.4577, 0.5952, 0.4777, 0.5925, 0.473, 0.594, 0.4755, 0.5953, 0.4818, 0.5933, 0.4584, 0.5867, 0.4652, 0.5861, 0.4649, 0.5845, 0.4557, 0.5853, 0.4721, 0.5868, 0.4773, 0.5884, 0.4815, 0.5876, 0.4745, 0.5854, 0.4547, 0.5924, 0.4524, 0.5904, 0.4476, 0.5904, 0.4507, 0.5932, 0.473, 0.594, 0.4665, 0.5945, 0.4667, 0.5959, 0.4755, 0.5953, 0.4705, 0.6093, 0.4658, 0.6096, 0.466, 0.611, 0.4732, 0.6105, 0.4476, 0.5904, 0.4493, 0.5875, 0.4565, 0.6055, 0.4555, 0.6069, 0.4667, 0.5959, 0.4577, 0.5952, 0.4609, 0.6093, 0.4658, 0.6096, 0.4841, 0.5905, 0.4818, 0.5933, 0.4739, 0.6083, 0.475, 0.607, 0.4493, 0.5875, 0.4557, 0.5853, 0.4599, 0.6045, 0.4565, 0.6055, 0.4649, 0.5845, 0.4745, 0.5854, 0.4698, 0.6045, 0.4648, 0.6041, 0.4577, 0.5952, 0.4507, 0.5932, 0.4572, 0.6083, 0.4609, 0.6093, 0.4818, 0.5933, 0.4755, 0.5953, 0.4705, 0.6093, 0.4739, 0.6083, 0.4557, 0.5853, 0.4649, 0.5845, 0.4648, 0.6041, 0.4599, 0.6045, 0.4745, 0.5854, 0.4815, 0.5876, 0.4735, 0.6056, 0.4698, 0.6045, 0.4507, 0.5932, 0.4476, 0.5904, 0.4555, 0.6069, 0.4572, 0.6083, 0.4755, 0.5953, 0.4667, 0.5959, 0.4658, 0.6096, 0.4705, 0.6093, 0.4732, 0.6105, 0.466, 0.611, 0.4645, 0.6309, 0.4645, 0.6309, 0.4735, 0.6056, 0.475, 0.607, 0.4802, 0.607, 0.478, 0.6048, 0.4555, 0.6069, 0.4565, 0.6055, 0.4518, 0.6047, 0.4503, 0.6069, 0.4658, 0.6096, 0.4609, 0.6093, 0.4586, 0.6105, 0.466, 0.611, 0.475, 0.607, 0.4739, 0.6083, 0.4784, 0.6091, 0.4802, 0.607, 0.4565, 0.6055, 0.4599, 0.6045, 0.457, 0.6032, 0.4518, 0.6047, 0.4648, 0.6041, 0.4698, 0.6045, 0.4723, 0.6032, 0.4645, 0.6026, 0.4609, 0.6093, 0.4572, 0.6083, 0.4529, 0.609, 0.4586, 0.6105, 0.4739, 0.6083, 0.4705, 0.6093, 0.4732, 0.6105, 0.4784, 0.6091, 0.4599, 0.6045, 0.4648, 0.6041, 0.4645, 0.6026, 0.457, 0.6032, 0.4698, 0.6045, 0.4735, 0.6056, 0.478, 0.6048, 0.4723, 0.6032, 0.4572, 0.6083, 0.4555, 0.6069, 0.4503, 0.6069, 0.4529, 0.609, 0.4645, 0.6309, 0.4645, 0.6309, 0.4645, 0.6309, 0.4645, 0.6309, 0.4645, 0.6309, 0.4645, 0.6309, 0.4645, 0.6309, 0.4645, 0.6309, 0.4645, 0.6309, 0.4645, 0.6309, 0.4645, 0.6309, 0.4645, 0.6309, 0.478, 0.6048, 0.4802, 0.607, 0.4645, 0.6309, 0.4645, 0.6309, 0.4503, 0.6069, 0.4518, 0.6047, 0.4645, 0.6309, 0.4645, 0.6309, 0.466, 0.611, 0.4586, 0.6105, 0.4645, 0.6309, 0.4645, 0.6309, 0.4802, 0.607, 0.4784, 0.6091, 0.4645, 0.6309, 0.4645, 0.6309, 0.4518, 0.6047, 0.457, 0.6032, 0.4645, 0.6309, 0.4645, 0.6309, 0.4645, 0.6026, 0.4723, 0.6032, 0.4645, 0.6309, 0.4645, 0.6309, 0.4586, 0.6105, 0.4529, 0.609, 0.4645, 0.6309, 0.4645, 0.6309, 0.4784, 0.6091, 0.4732, 0.6105, 0.4645, 0.6309, 0.4645, 0.6309, 0.457, 0.6032, 0.4645, 0.6026, 0.4645, 0.6309, 0.4645, 0.6309, 0.4723, 0.6032, 0.478, 0.6048, 0.4645, 0.6309, 0.4645, 0.6309, 0.4529, 0.609, 0.4503, 0.6069, 0.4645, 0.6309, 0.4645, 0.6309, 0.3737, 0.5861, 0.3659, 0.5841, 0.3759, 0.6093, 0.3759, 0.6093, 0.3829, 0.5869, 0.3759, 0.6093, 0.3737, 0.5861, 0.3759, 0.6093, 0.3829, 0.5869, 0.3737, 0.5861, 0.3759, 0.6093, 0.3759, 0.6093, 0.5367, 0.5896, 0.5518, 0.6114, 0.5417, 0.5913, 0.5417, 0.5913, 0.5518, 0.6114, 0.549, 0.592])
me_cylinder_003.use_remesh_preserve_volume = False
me_cylinder_003.use_remesh_preserve_attributes = False
me_cylinder_003.use_mirror_vertex_groups = False
me_cylinder_003.update()

# ---- objects
ob_cylinder_001 = bpy.data.objects.new('Cylinder.001', me_cylinder_003)

# ---- transforms, parenting, visibility, modifiers, constraints
ob_cylinder_001.location = (0.0, 0.0, 0.0)
ob_cylinder_001.lineart.crease_threshold = 0.0

# ---- collection membership
col_collection_1.objects.link(ob_cylinder_001)

# ---- scene / render settings (as saved in the file)
scene.frame_start = 1; scene.frame_end = 250; scene.frame_set(1)
scene.render.engine = 'BLENDER_EEVEE_NEXT'
scene.render.resolution_percentage = 50
scene.render.dither_intensity = 0.0
scene.cycles.use_denoising = False
scene.cycles.samples = 10
scene.cycles.sampling_pattern = 'TABULATED_SOBOL'
scene.cycles.light_sampling_threshold = 0.0
scene.cycles.use_adaptive_sampling = False
scene.cycles.use_light_tree = False
scene.cycles.blur_glossy = 0.0
scene.cycles.pixel_filter_type = 'GAUSSIAN'
scene.cycles.sample_clamp_indirect = 0.0
scene.view_settings.view_transform = 'Standard'
bpy.context.view_layer.update()

# ---- added for rendering (the .blend has no active camera and no usable light): camera, sun
cam_auto = bpy.data.cameras.new('AutoCamera')
cam_auto.lens = 50.0
cam_auto.sensor_width = 36.0
cam_auto.clip_end = 1000.0
ob_auto_camera = bpy.data.objects.new('AutoCamera', cam_auto)
scene.collection.objects.link(ob_auto_camera)
ob_auto_camera.location = (1.92101, -2.36467, 2.10402)
ob_auto_camera.rotation_euler = (1.09748, -7.21219e-08, 0.694738)
scene.camera = ob_auto_camera
light_auto_sun = bpy.data.lights.new('AutoSun', 'SUN')
light_auto_sun.energy = 3.0
light_auto_sun.angle = 0.0523599
ob_auto_sun = bpy.data.objects.new('AutoSun', light_auto_sun)
scene.collection.objects.link(ob_auto_sun)
ob_auto_sun.rotation_euler = (0.872665, 0.174533, 0.523599)
bpy.context.view_layer.update()
